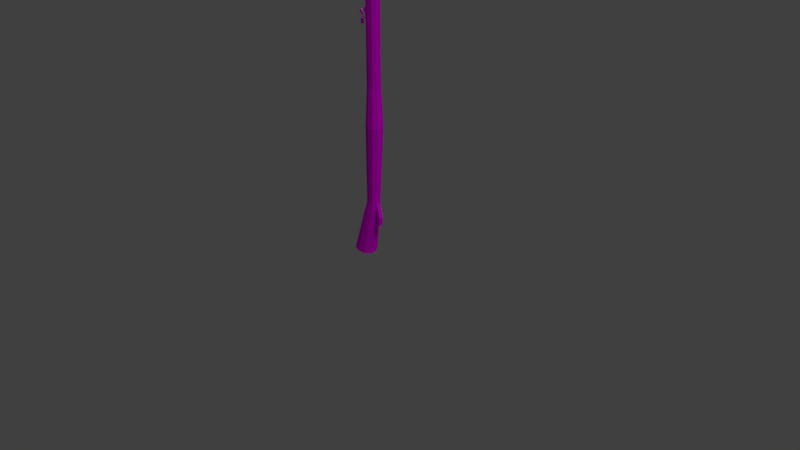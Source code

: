 # Source: LowPolyMop2aa.blend  (saved by Blender 2.78.0; exported with 4.5.12 LTS)
import bpy
from mathutils import Matrix  # noqa: F401  (used for matrix-valued properties, if any)

bpy.ops.wm.read_factory_settings(use_empty=True)
scene = bpy.context.scene
scene.name = 'Scene'

# ---- collections
col_collection_1 = bpy.data.collections.new('Collection 1'); scene.collection.children.link(col_collection_1)

# ---- images (referenced by path relative to the original .blend; pixels are not part of the script)
import os
ASSET_DIR = os.environ.get("B2B_ASSET_DIR", "")  # directory of the original .blend (textures are referenced by path, not embedded)
HERE = os.path.dirname(os.path.abspath(__file__))  # packed textures are extracted next to this script under _unpacked/

def load_image(name, relpath, width, height, colorspace="sRGB"):
    """Load a texture the original file referenced (path relative to the .blend, or extracted next to this script)."""
    p = next((c for c in (os.path.join(HERE, relpath), os.path.join(ASSET_DIR, relpath)) if relpath and os.path.exists(c)), "")
    if p:
        img = bpy.data.images.load(p, check_existing=True)
        img.name = name
    else:  # same state as the original file: an image datablock whose file is absent (Cycles renders it pink)
        img = bpy.data.images.new(name, width, height)
        img.source = "FILE"
        img.filepath = "//" + (relpath or name)
    img.colorspace_settings.name = colorspace
    return img
img_mopa = load_image('MopA', 'MopA.png', 1024, 1024, 'sRGB')

# ---- materials (node trees are filled in below, after node groups)
mat_mopa = bpy.data.materials.new('MopA')
mat_mopa.alpha_threshold = 0.0
mat_mopa.roughness = 0.5

# ---- material node trees
mat_mopa.use_nodes = True; mat_mopa.node_tree.nodes.clear()
_N = mat_mopa.node_tree.nodes; _L = mat_mopa.node_tree.links
n0 = _N.new('ShaderNodeOutputMaterial'); n0.name = 'Material Output'; n0.location = (471, 148)
n1 = _N.new('ShaderNodeTexCoord'); n1.name = 'Texture Coordinate'; n1.location = (-172, 172)
n2 = _N.new('ShaderNodeBsdfDiffuse'); n2.name = 'Diffuse BSDF'; n2.location = (265, 178)
n3 = _N.new('ShaderNodeTexImage'); n3.name = 'Image Texture'; n3.location = (58, 189)
n3.width = 140
n3.image = img_mopa
_L.new(n3.outputs[0], n2.inputs[0])
_L.new(n2.outputs[0], n0.inputs[0])
_L.new(n1.outputs[2], n3.inputs[0])
n0.is_active_output = True

# ---- world
world_world = bpy.data.worlds.new('World'); scene.world = world_world
world_world.color = (0.05088, 0.05088, 0.05088)
world_world.use_sun_shadow = False
world_world.sun_shadow_jitter_overblur = 0.0
world_world.cycles.sampling_method = 'MANUAL'

# ---- cameras
cam_camera = bpy.data.cameras.new('Camera')
cam_camera.clip_end = 100.0
cam_camera.lens = 35.0
cam_camera.sensor_width = 32.0
cam_camera.sensor_height = 18.0
cam_camera.ortho_scale = 7.314
cam_camera.dof.focus_distance = 0.0

# ---- lights
light_hemi = bpy.data.lights.new('Hemi', 'SUN')
light_hemi.transmission_factor = 0.0
light_hemi.angle = 0.1993
light_hemi.energy = 1.0
light_hemi.shadow_buffer_clip_start = 0.5
light_hemi.shadow_soft_size = 0.1
light_hemi.shadow_cascade_max_distance = 1000.0
light_lamp = bpy.data.lights.new('Lamp', 'POINT')
light_lamp.transmission_factor = 0.0
light_lamp.cutoff_distance = 30.0
light_lamp.energy = 100.0
light_lamp.shadow_buffer_clip_start = 1.001
light_lamp.shadow_soft_size = 0.1
light_lamp.shadow_maximum_resolution = 0.006
light_lamp.use_absolute_resolution = True

# ---- meshes
me_cylinder_001 = bpy.data.meshes.new('Cylinder.001')
me_cylinder_001.from_pydata([(0.03679, -0.08392, 1.167), (0.03679, -0.08392, -0.9225), (-0.01254, -0.06789, 1.167), (-0.01254, -0.06789, -0.9225), (-0.04302, -0.02593, 1.167), (-0.04302, -0.02593, -0.9225), (-0.04302, 0.02593, 1.167), (-0.04302, 0.02593, -0.9225), (-0.01254, 0.06789, 1.167), (-0.01254, 0.06789, -0.9225), (0.03679, 0.08392, 1.167), (0.03679, 0.08392, -0.9225), (0.08612, 0.06789, 1.167), (0.08612, 0.06789, -0.9225), (0.1166, 0.02593, 1.167), (0.1166, 0.02593, -0.9225), (0.1166, -0.02593, 1.167), (0.1166, -0.02593, -0.9225), (0.08612, -0.06789, 1.167), (0.08612, -0.06789, -0.9225), (-0.04088, -0.06789, -2.347), (0.00845, -0.08392, -2.347), (-0.07136, -0.02593, -2.347), (-0.07136, 0.02593, -2.347), (-0.04088, 0.06789, -2.347), (0.00845, 0.08392, -2.347), (0.05778, 0.06789, -2.347), (0.08826, 0.02593, -2.347), (0.08826, -0.02593, -2.347), (0.05778, -0.06789, -2.347), (-0.02613, 0.0866, -1.427), (0.03679, 0.107, -1.427), (-0.06502, 0.03308, -1.427), (0.03679, -0.107, -1.427), (-0.02613, -0.0866, -1.427), (-0.06502, -0.03308, -1.427), (0.09971, -0.0866, -1.427), (0.1386, -0.03308, -1.427), (0.1386, 0.03308, -1.427), (0.09971, 0.0866, -1.427), (-0.04088, -0.06789, -2.416), (0.00845, -0.08392, -2.416), (-0.07136, -0.02593, -2.416), (-0.07136, 0.02593, -2.416), (-0.04088, 0.06789, -2.416), (0.00845, 0.08392, -2.416), (0.05778, 0.06789, -2.416), (0.08826, 0.02593, -2.416), (0.08826, -0.02593, -2.416), (0.05778, -0.06789, -2.416), (-0.07274, -0.07924, -2.52), (-0.01517, -0.09795, -2.52), (-0.1083, -0.03027, -2.52), (-0.1083, 0.03027, -2.52), (-0.07274, 0.07924, -2.52), (-0.01517, 0.09795, -2.52), (0.04241, 0.07924, -2.52), (0.07799, 0.03027, -2.52), (0.07799, -0.03027, -2.52), (0.04241, -0.07924, -2.52), (-0.2279, -0.1141, -3.094), (-0.1467, -0.141, -3.111), (-0.278, -0.04357, -3.083), (-0.278, 0.04357, -3.083), (-0.2279, 0.1141, -3.094), (-0.1467, 0.141, -3.111), (-0.06563, 0.1141, -3.128), (-0.01549, 0.04357, -3.138), (-0.01549, -0.04357, -3.138), (-0.06563, -0.1141, -3.128), (0.1422, -0.02593, -2.6), (0.1422, 0.02593, -2.6), (0.1319, -0.03027, -2.705), (0.1319, 0.03027, -2.705), (0.03679, -0.08392, 0.9085), (-0.01254, -0.06789, 0.9085), (-0.04302, -0.02593, 0.9085), (-0.04302, 0.02593, 0.9085), (-0.01254, 0.06789, 0.9085), (0.08612, 0.06789, 0.9085), (0.1166, 0.02593, 0.9085), (0.1166, -0.02593, 0.9085), (0.08612, -0.06789, 0.9085), (0.03679, -0.08392, 0.3339), (-0.01254, -0.06789, 0.3339), (-0.04302, -0.02593, 0.3339), (-0.04302, 0.02593, 0.3339), (-0.01254, 0.06789, 0.3339), (0.08612, 0.06789, 0.3339), (0.1166, 0.02593, 0.3339), (0.1166, -0.02593, 0.3339), (0.08612, -0.06789, 0.3339), (-0.01254, -0.06789, 0.7551), (-0.04302, -0.02593, 0.7551), (-0.04302, 0.02593, 0.7551), (-0.01254, 0.06789, 0.7551), (0.08612, 0.06789, 0.7551), (0.1166, 0.02593, 0.7551), (0.1166, -0.02593, 0.7551), (0.08612, -0.06789, 0.7551), (0.03679, -0.08392, 0.7551), (-0.01254, -0.06789, 0.4715), (-0.04302, -0.02593, 0.4715), (-0.04302, 0.02593, 0.4715), (-0.01254, 0.06789, 0.4715), (0.08612, 0.06789, 0.4715), (0.1166, 0.02593, 0.4715), (0.1166, -0.02593, 0.4715), (0.08612, -0.06789, 0.4715), (-0.01254, -0.06789, 0.5688), (-0.04302, -0.02593, 0.5688), (-0.04302, 0.02593, 0.5688), (-0.01254, 0.06789, 0.5688), (0.08612, 0.06789, 0.5688), (0.1166, 0.02593, 0.5688), (0.1166, -0.02593, 0.5688), (0.08612, -0.06789, 0.5688), (-0.01906, -0.06789, 0.7551), (-0.01906, -0.06789, 0.9085), (-0.05358, -0.02593, 0.7551), (-0.05358, -0.02593, 0.9085), (-0.05358, 0.02593, 0.7551), (-0.05358, 0.02593, 0.9085), (-0.01906, 0.06789, 0.7551), (-0.01906, 0.06789, 0.9085), (0.03679, 0.08392, 0.9085), (0.09265, 0.06789, 0.7551), (0.09265, 0.06789, 0.9085), (0.1272, 0.02593, 0.7551), (0.1272, 0.02593, 0.9085), (0.1272, -0.02593, 0.7551), (0.1272, -0.02593, 0.9085), (0.09265, -0.06789, 0.7551), (0.09265, -0.06789, 0.9085), (-0.02227, -0.06789, 0.5688), (-0.02227, -0.06789, 0.7551), (-0.05877, -0.02593, 0.5688), (-0.05877, -0.02593, 0.7551), (-0.05877, 0.02593, 0.5688), (-0.05877, 0.02593, 0.7551), (-0.02227, 0.06789, 0.5688), (-0.02227, 0.06789, 0.7551), (0.03679, 0.08392, 0.7551), (0.09585, 0.06789, 0.5688), (0.09585, 0.06789, 0.7551), (0.1324, 0.02593, 0.5688), (0.1324, 0.02593, 0.7551), (0.1324, -0.02593, 0.5688), (0.1324, -0.02593, 0.7551), (0.09585, -0.06789, 0.5688), (0.09585, -0.06789, 0.7551), (0.03679, -0.08392, 0.5688), (-0.02366, -0.06789, 0.4715), (-0.06102, -0.02593, 0.4715), (-0.06102, 0.02593, 0.4715), (-0.02366, 0.06789, 0.4715), (0.03679, 0.08392, 0.4715), (0.09724, 0.06789, 0.4715), (0.1346, 0.02593, 0.4715), (0.1346, -0.02593, 0.4715), (0.09724, -0.06789, 0.4715), (-0.02366, -0.06789, 0.5688), (-0.06102, -0.02593, 0.5688), (-0.06102, 0.02593, 0.5688), (-0.02366, 0.06789, 0.5688), (0.03679, 0.08392, 0.5688), (0.09724, 0.06789, 0.5688), (0.1346, 0.02593, 0.5688), (0.1346, -0.02593, 0.5688), (0.09724, -0.06789, 0.5688), (0.03679, -0.08392, 0.4715), (0.09312, -0.06789, 0.3339), (0.1279, -0.02593, 0.3339), (0.1279, 0.02593, 0.3339), (0.09312, 0.06789, 0.3339), (0.03679, 0.08392, 0.3339), (-0.01954, 0.06789, 0.3339), (-0.05435, 0.02593, 0.3339), (-0.05435, -0.02593, 0.3339), (-0.01954, -0.06789, 0.3339), (-0.01954, -0.06789, 0.4715), (-0.05435, -0.02593, 0.4715), (-0.05435, 0.02593, 0.4715), (-0.01954, 0.06789, 0.4715), (0.09312, 0.06789, 0.4715), (0.1279, 0.02593, 0.4715), (0.1279, -0.02593, 0.4715), (0.09312, -0.06789, 0.4715), (0.03679, -0.08392, -0.1649), (-0.01254, -0.06789, -0.1649), (-0.04302, -0.02593, -0.1649), (-0.04302, 0.02593, -0.1649), (-0.01254, 0.06789, -0.1649), (0.03679, 0.08392, -0.1649), (0.08612, 0.06789, -0.1649), (0.1166, 0.02593, -0.1649), (0.1166, -0.02593, -0.1649), (0.08612, -0.06789, -0.1649), (0.03679, -0.08392, -0.1777), (-0.01254, -0.06789, -0.1777), (-0.04302, -0.02593, -0.1777), (-0.04302, 0.02593, -0.1777), (-0.01254, 0.06789, -0.1777), (0.03679, 0.08392, -0.1777), (0.08612, 0.06789, -0.1777), (0.1166, 0.02593, -0.1777), (0.1166, -0.02593, -0.1777), (0.08612, -0.06789, -0.1777), (-0.042, -0.004661, -0.1777), (-0.042, -0.004661, -0.1649), (-0.042, 0.004661, -0.1777), (-0.042, 0.004661, -0.1649), (-0.05114, -0.004661, -0.1777), (-0.05114, -0.004661, -0.1649), (-0.05114, 0.004661, -0.1777), (-0.05114, 0.004661, -0.1649), (-0.07701, -0.004661, -0.1635), (-0.07701, -0.004661, -0.1507), (-0.07701, 0.004661, -0.1635), (-0.07701, 0.004661, -0.1507), (-0.0865, -0.004661, -0.1635), (-0.0865, -0.004661, -0.1507), (-0.0865, 0.004661, -0.1635), (-0.0865, 0.004661, -0.1507), (-0.1352, -0.003031, -0.1557), (-0.1352, -0.003031, -0.1473), (-0.1352, 0.003032, -0.1557), (-0.1352, 0.003032, -0.1473), (-0.08564, -0.004661, -0.09935), (-0.08564, 0.004661, -0.09935), (-0.09513, -0.004661, -0.09935), (-0.09513, 0.004661, -0.09935), (-0.143, -0.003031, -0.1557), (-0.143, -0.003031, -0.1473), (-0.143, 0.003032, -0.1557), (-0.143, 0.003032, -0.1473), (-0.1509, -0.003031, -0.1137), (-0.1509, 0.003032, -0.1137), (-0.1579, -0.003031, -0.1172), (-0.1579, 0.003032, -0.1172), (-0.1426, -0.003031, -0.1647), (-0.1426, 0.003032, -0.1647), (-0.1503, -0.003031, -0.1647), (-0.1503, 0.003032, -0.1647), (-0.09071, 0.002413, -0.05964), (-0.09071, 0.004202, -0.06398), (-0.09071, 0.005397, -0.07047), (-0.09071, 0.005817, -0.07812), (-0.09071, 0.005397, -0.08577), (-0.09071, 0.004202, -0.09226), (-0.09071, 0.002413, -0.0966), (-0.09071, 0.0003022, -0.05812), (-0.08739, 0.002204, -0.05964), (-0.08457, 0.003816, -0.06398), (-0.08269, 0.004893, -0.07047), (-0.08203, 0.005271, -0.07812), (-0.08269, 0.004893, -0.08577), (-0.08457, 0.003816, -0.09226), (-0.08739, 0.002204, -0.0966), (-0.08472, 0.001618, -0.05964), (-0.07965, 0.002734, -0.06398), (-0.07626, 0.003479, -0.07047), (-0.07507, 0.003741, -0.07812), (-0.07626, 0.003479, -0.08577), (-0.07965, 0.002734, -0.09226), (-0.08472, 0.001618, -0.0966), (-0.08325, 0.0007718, -0.05964), (-0.07692, 0.00117, -0.06398), (-0.07269, 0.001436, -0.07047), (-0.07121, 0.001529, -0.07812), (-0.07269, 0.001436, -0.08577), (-0.07692, 0.00117, -0.09226), (-0.08325, 0.0007718, -0.0966), (-0.08325, -0.0001674, -0.05964), (-0.07692, -0.0005656, -0.06398), (-0.07269, -0.0008316, -0.07047), (-0.07121, -0.000925, -0.07812), (-0.07269, -0.0008316, -0.08577), (-0.07692, -0.0005656, -0.09226), (-0.08325, -0.0001674, -0.0966), (-0.08472, -0.001014, -0.05964), (-0.07965, -0.002129, -0.06398), (-0.07626, -0.002875, -0.07047), (-0.07507, -0.003136, -0.07812), (-0.07626, -0.002875, -0.08577), (-0.07965, -0.002129, -0.09226), (-0.08472, -0.001014, -0.0966), (-0.08739, -0.001599, -0.05964), (-0.08457, -0.003211, -0.06398), (-0.08269, -0.004288, -0.07047), (-0.08203, -0.004667, -0.07812), (-0.08269, -0.004288, -0.08577), (-0.08457, -0.003211, -0.09226), (-0.08739, -0.001599, -0.0966), (-0.09071, -0.001808, -0.05964), (-0.09071, -0.003597, -0.06398), (-0.09071, -0.004793, -0.07047), (-0.09071, -0.005213, -0.07812), (-0.09071, -0.004793, -0.08577), (-0.09071, -0.003597, -0.09226), (-0.09071, -0.001808, -0.0966), (-0.09403, -0.001599, -0.05964), (-0.09684, -0.003211, -0.06398), (-0.09873, -0.004288, -0.07047), (-0.09939, -0.004667, -0.07812), (-0.09873, -0.004288, -0.08577), (-0.09684, -0.003211, -0.09226), (-0.09403, -0.001599, -0.0966), (-0.09071, 0.0003022, -0.09812), (-0.09669, -0.001014, -0.05964), (-0.1018, -0.002129, -0.06398), (-0.1052, -0.002875, -0.07047), (-0.1063, -0.003136, -0.07812), (-0.1052, -0.002875, -0.08577), (-0.1018, -0.002129, -0.09226), (-0.09669, -0.001014, -0.0966), (-0.09817, -0.0001674, -0.05964), (-0.1045, -0.0005656, -0.06398), (-0.1087, -0.0008316, -0.07047), (-0.1102, -0.000925, -0.07812), (-0.1087, -0.0008316, -0.08577), (-0.1045, -0.0005656, -0.09226), (-0.09817, -0.0001674, -0.0966), (-0.09817, 0.0007718, -0.05964), (-0.1045, 0.00117, -0.06398), (-0.1087, 0.001436, -0.07047), (-0.1102, 0.001529, -0.07812), (-0.1087, 0.001436, -0.08577), (-0.1045, 0.00117, -0.09226), (-0.09817, 0.0007718, -0.0966), (-0.09669, 0.001618, -0.05964), (-0.1018, 0.002734, -0.06398), (-0.1052, 0.003479, -0.07047), (-0.1063, 0.003741, -0.07812), (-0.1052, 0.003479, -0.08577), (-0.1018, 0.002734, -0.09226), (-0.09669, 0.001618, -0.0966), (-0.09403, 0.002204, -0.05964), (-0.09684, 0.003816, -0.06398), (-0.09873, 0.004893, -0.07047), (-0.09939, 0.005271, -0.07812), (-0.09873, 0.004893, -0.08577), (-0.09684, 0.003816, -0.09226), (-0.09403, 0.002204, -0.0966), (-0.121, -0.003031, -0.1882), (-0.121, 0.003032, -0.1882), (-0.1719, -0.003031, -0.1882), (-0.1719, 0.003032, -0.1882), (-0.121, -0.003031, -0.2245), (-0.1719, -0.003031, -0.2245), (-0.1719, 0.003032, -0.2245), (-0.121, 0.003032, -0.2245), (-0.1274, -0.003031, -0.232), (-0.1274, 0.003032, -0.232), (-0.1655, -0.003031, -0.232), (-0.1655, 0.003032, -0.232), (-0.1377, -0.003031, -0.2357), (-0.1552, -0.003031, -0.2357), (-0.1552, 0.003032, -0.2357), (-0.1377, 0.003032, -0.2357), (-0.06799, -0.004661, -0.08385), (-0.06799, 0.004661, -0.08385), (-0.1128, -0.004661, -0.08385), (-0.1128, 0.004661, -0.08385), (-0.06799, -0.004661, -0.04998), (-0.06799, 0.004661, -0.04998), (-0.1128, -0.004661, -0.04998), (-0.1128, 0.004661, -0.04998), (-0.07485, -0.004661, -0.04079), (-0.07485, 0.004661, -0.04079), (-0.1059, -0.004661, -0.04079), (-0.1059, 0.004661, -0.04079), (-0.08514, -0.004661, -0.03792), (-0.08514, 0.004661, -0.03792), (-0.09562, -0.004661, -0.03792), (-0.09562, 0.004661, -0.03792), (-0.1451, -0.003031, -0.09522), (-0.1451, 0.003032, -0.09522), (-0.1762, -0.003031, -0.1112), (-0.1762, 0.003032, -0.1112), (-0.1546, -0.003031, -0.07682), (-0.1546, 0.003032, -0.07682), (-0.1857, -0.003031, -0.09276), (-0.1857, 0.003032, -0.09276), (-0.1613, -0.003031, -0.0719), (-0.1613, 0.003032, -0.0719), (-0.1857, -0.003031, -0.0844), (-0.1857, 0.003032, -0.0844), (-0.1699, -0.003031, -0.07305), (-0.1699, 0.003032, -0.07305), (-0.1798, -0.003031, -0.07814), (-0.1798, 0.003032, -0.07814), (-0.1473, -0.003031, -0.1214), (-0.1473, 0.003032, -0.1214), (-0.1544, -0.003031, -0.1241), (-0.1544, 0.003032, -0.1241), (-0.1446, 0.003032, -0.1272), (-0.1519, 0.003032, -0.1293), (-0.1446, -0.003031, -0.1272), (-0.1519, -0.003031, -0.1293), (-0.1399, -0.003031, -0.1249), (-0.1426, -0.003031, -0.1192), (-0.1426, 0.003032, -0.1192), (-0.1399, 0.003032, -0.1249), (-0.1286, -0.003031, -0.1285), (-0.141, -0.003031, -0.1096), (-0.141, 0.003032, -0.1096), (-0.1286, 0.003032, -0.1285), (-0.1172, -0.003031, -0.1211), (-0.1296, -0.003031, -0.1021), (-0.1296, 0.003032, -0.1021), (-0.1172, 0.003032, -0.1211), (-0.1168, -0.002595, -0.1146), (-0.1235, -0.002595, -0.1044), (-0.1235, 0.002596, -0.1044), (-0.1168, 0.002596, -0.1146), (-2.112, -0.08392, 1.263), (-2.112, -0.08392, -0.8261), (-2.162, -0.06789, 1.263), (-2.162, -0.06789, -0.8261), (-2.192, -0.02593, 1.263), (-2.192, -0.02593, -0.8261), (-2.192, 0.02593, 1.263), (-2.192, 0.02593, -0.8261), (-2.162, 0.06789, 1.263), (-2.162, 0.06789, -0.8261), (-2.112, 0.08392, 1.263), (-2.112, 0.08392, -0.8261), (-2.063, 0.06789, 1.263), (-2.063, 0.06789, -0.8261), (-2.033, 0.02593, 1.263), (-2.033, 0.02593, -0.8261), (-2.033, -0.02593, 1.263), (-2.033, -0.02593, -0.8261), (-2.063, -0.06789, 1.263), (-2.063, -0.06789, -0.8261), (-2.19, -0.06789, -2.25), (-2.141, -0.08392, -2.25), (-2.221, -0.02593, -2.25), (-2.221, 0.02593, -2.25), (-2.19, 0.06789, -2.25), (-2.141, 0.08392, -2.25), (-2.091, 0.06789, -2.25), (-2.061, 0.02593, -2.25), (-2.061, -0.02593, -2.25), (-2.091, -0.06789, -2.25), (-2.175, 0.0866, -1.33), (-2.112, 0.107, -1.33), (-2.214, 0.03308, -1.33), (-2.112, -0.107, -1.33), (-2.175, -0.0866, -1.33), (-2.214, -0.03308, -1.33), (-2.049, -0.0866, -1.33), (-2.011, -0.03308, -1.33), (-2.011, 0.03308, -1.33), (-2.049, 0.0866, -1.33), (-2.19, -0.06789, -2.319), (-2.141, -0.08392, -2.319), (-2.221, -0.02593, -2.319), (-2.221, 0.02593, -2.319), (-2.19, 0.06789, -2.319), (-2.141, 0.08392, -2.319), (-2.091, 0.06789, -2.319), (-2.061, 0.02593, -2.319), (-2.061, -0.02593, -2.319), (-2.091, -0.06789, -2.319), (-2.222, -0.07924, -2.424), (-2.164, -0.09795, -2.424), (-2.258, -0.03027, -2.424), (-2.258, 0.03027, -2.424), (-2.222, 0.07924, -2.424), (-2.164, 0.09795, -2.424), (-2.107, 0.07924, -2.424), (-2.071, 0.03027, -2.424), (-2.071, -0.03027, -2.424), (-2.107, -0.07924, -2.424), (-2.377, -0.1141, -2.997), (-2.296, -0.141, -3.014), (-2.427, -0.04357, -2.987), (-2.427, 0.04357, -2.987), (-2.377, 0.1141, -2.997), (-2.296, 0.141, -3.014), (-2.215, 0.1141, -3.031), (-2.165, 0.04357, -3.042), (-2.165, -0.04357, -3.042), (-2.215, -0.1141, -3.031), (-2.007, -0.02593, -2.504), (-2.007, 0.02593, -2.504), (-2.017, -0.03027, -2.609), (-2.017, 0.03027, -2.609), (-2.162, -0.06789, 1.005), (-2.192, -0.02593, 1.005), (-2.192, 0.02593, 1.005), (-2.162, 0.06789, 1.005), (-2.112, 0.08392, 1.005), (-2.063, 0.06789, 1.005), (-2.033, 0.02593, 1.005), (-2.033, -0.02593, 1.005), (-2.063, -0.06789, 1.005), (-2.112, -0.08392, 0.4303), (-2.162, -0.06789, 0.4303), (-2.192, -0.02593, 0.4303), (-2.192, 0.02593, 0.4303), (-2.162, 0.06789, 0.4303), (-2.063, 0.06789, 0.4303), (-2.033, 0.02593, 0.4303), (-2.033, -0.02593, 0.4303), (-2.063, -0.06789, 0.4303), (-2.162, -0.06789, 0.8515), (-2.192, -0.02593, 0.8515), (-2.192, 0.02593, 0.8515), (-2.162, 0.06789, 0.8515), (-2.112, 0.08392, 0.8515), (-2.063, 0.06789, 0.8515), (-2.033, 0.02593, 0.8515), (-2.033, -0.02593, 0.8515), (-2.063, -0.06789, 0.8515), (-2.162, -0.06789, 0.5679), (-2.192, -0.02593, 0.5679), (-2.192, 0.02593, 0.5679), (-2.162, 0.06789, 0.5679), (-2.063, 0.06789, 0.5679), (-2.033, 0.02593, 0.5679), (-2.033, -0.02593, 0.5679), (-2.063, -0.06789, 0.5679), (-2.162, -0.06789, 0.6652), (-2.192, -0.02593, 0.6652), (-2.192, 0.02593, 0.6652), (-2.162, 0.06789, 0.6652), (-2.063, 0.06789, 0.6652), (-2.033, 0.02593, 0.6652), (-2.033, -0.02593, 0.6652), (-2.063, -0.06789, 0.6652), (-2.112, -0.08392, 0.6652), (-2.168, -0.06789, 0.8515), (-2.168, -0.06789, 1.005), (-2.203, -0.02593, 0.8515), (-2.203, -0.02593, 1.005), (-2.203, 0.02593, 0.8515), (-2.203, 0.02593, 1.005), (-2.168, 0.06789, 0.8515), (-2.168, 0.06789, 1.005), (-2.057, 0.06789, 0.8515), (-2.057, 0.06789, 1.005), (-2.022, 0.02593, 0.8515), (-2.022, 0.02593, 1.005), (-2.022, -0.02593, 0.8515), (-2.022, -0.02593, 1.005), (-2.057, -0.06789, 0.8515), (-2.057, -0.06789, 1.005), (-2.112, -0.08392, 1.005), (-2.171, -0.06789, 0.6652), (-2.171, -0.06789, 0.8515), (-2.208, -0.02593, 0.6652), (-2.208, -0.02593, 0.8515), (-2.208, 0.02593, 0.6652), (-2.208, 0.02593, 0.8515), (-2.171, 0.06789, 0.6652), (-2.171, 0.06789, 0.8515), (-2.053, 0.06789, 0.6652), (-2.053, 0.06789, 0.8515), (-2.017, 0.02593, 0.6652), (-2.017, 0.02593, 0.8515), (-2.017, -0.02593, 0.6652), (-2.017, -0.02593, 0.8515), (-2.053, -0.06789, 0.6652), (-2.053, -0.06789, 0.8515), (-2.112, -0.08392, 0.8515), (-2.112, -0.08392, 0.5679), (-2.173, -0.06789, 0.5679), (-2.21, -0.02593, 0.5679), (-2.21, 0.02593, 0.5679), (-2.173, 0.06789, 0.5679), (-2.052, 0.06789, 0.5679), (-2.015, 0.02593, 0.5679), (-2.015, -0.02593, 0.5679), (-2.052, -0.06789, 0.5679), (-2.173, -0.06789, 0.6652), (-2.21, -0.02593, 0.6652), (-2.21, 0.02593, 0.6652), (-2.173, 0.06789, 0.6652), (-2.112, 0.08392, 0.6652), (-2.052, 0.06789, 0.6652), (-2.015, 0.02593, 0.6652), (-2.015, -0.02593, 0.6652), (-2.052, -0.06789, 0.6652), (-2.056, -0.06789, 0.4303), (-2.021, -0.02593, 0.4303), (-2.021, 0.02593, 0.4303), (-2.056, 0.06789, 0.4303), (-2.112, 0.08392, 0.4303), (-2.169, 0.06789, 0.4303), (-2.204, 0.02593, 0.4303), (-2.204, -0.02593, 0.4303), (-2.169, -0.06789, 0.4303), (-2.169, -0.06789, 0.5679), (-2.204, -0.02593, 0.5679), (-2.204, 0.02593, 0.5679), (-2.169, 0.06789, 0.5679), (-2.112, 0.08392, 0.5679), (-2.056, 0.06789, 0.5679), (-2.021, 0.02593, 0.5679), (-2.021, -0.02593, 0.5679), (-2.056, -0.06789, 0.5679), (-2.112, -0.08392, -0.06846), (-2.162, -0.06789, -0.06846), (-2.192, -0.02593, -0.06846), (-2.192, 0.02593, -0.06846), (-2.162, 0.06789, -0.06846), (-2.112, 0.08392, -0.06846), (-2.063, 0.06789, -0.06846), (-2.033, 0.02593, -0.06846), (-2.033, -0.02593, -0.06846), (-2.063, -0.06789, -0.06846), (-2.112, -0.08392, -0.08131), (-2.162, -0.06789, -0.08131), (-2.192, -0.02593, -0.08131), (-2.192, 0.02593, -0.08131), (-2.162, 0.06789, -0.08131), (-2.112, 0.08392, -0.08131), (-2.063, 0.06789, -0.08131), (-2.033, 0.02593, -0.08131), (-2.033, -0.02593, -0.08131), (-2.063, -0.06789, -0.08131), (-2.191, -0.004661, -0.08131), (-2.191, -0.004661, -0.06846), (-2.191, 0.004661, -0.08131), (-2.191, 0.004661, -0.06846), (-2.2, -0.004661, -0.08131), (-2.2, -0.004661, -0.06846), (-2.2, 0.004661, -0.08131), (-2.2, 0.004661, -0.06846), (-2.226, -0.004661, -0.06708), (-2.226, -0.004661, -0.05423), (-2.226, 0.004661, -0.06708), (-2.226, 0.004661, -0.05423), (-2.236, -0.004661, -0.06708), (-2.236, -0.004661, -0.05423), (-2.236, 0.004661, -0.06708), (-2.236, 0.004661, -0.05423), (-2.284, -0.003031, -0.05923), (-2.284, -0.003031, -0.05087), (-2.284, 0.003031, -0.05923), (-2.284, 0.003031, -0.05087), (-2.235, -0.004661, -0.002917), (-2.235, 0.004661, -0.002917), (-2.244, -0.004661, -0.002917), (-2.244, 0.004661, -0.002917), (-2.292, -0.003031, -0.05923), (-2.292, -0.003031, -0.05087), (-2.292, 0.003031, -0.05923), (-2.292, 0.003031, -0.05087), (-2.3, -0.003031, -0.01724), (-2.3, 0.003031, -0.01724), (-2.307, -0.003031, -0.02078), (-2.307, 0.003031, -0.02078), (-2.292, -0.003031, -0.06828), (-2.292, 0.003031, -0.06828), (-2.3, -0.003031, -0.06828), (-2.3, 0.003031, -0.06828), (-2.24, 0.002413, 0.0368), (-2.24, 0.004202, 0.03246), (-2.24, 0.005397, 0.02597), (-2.24, 0.005817, 0.01832), (-2.24, 0.005397, 0.01066), (-2.24, 0.004202, 0.004176), (-2.24, 0.002413, -0.0001591), (-2.24, 0.0003022, 0.03832), (-2.237, 0.002204, 0.0368), (-2.234, 0.003816, 0.03246), (-2.232, 0.004893, 0.02597), (-2.231, 0.005271, 0.01832), (-2.232, 0.004893, 0.01066), (-2.234, 0.003816, 0.004176), (-2.237, 0.002204, -0.0001591), (-2.234, 0.001618, 0.0368), (-2.229, 0.002734, 0.03246), (-2.225, 0.003479, 0.02597), (-2.224, 0.003741, 0.01832), (-2.225, 0.003479, 0.01066), (-2.229, 0.002734, 0.004176), (-2.234, 0.001618, -0.0001591), (-2.232, 0.0007718, 0.0368), (-2.226, 0.00117, 0.03246), (-2.222, 0.001436, 0.02597), (-2.22, 0.001529, 0.01832), (-2.222, 0.001436, 0.01066), (-2.226, 0.00117, 0.004176), (-2.232, 0.0007718, -0.0001591), (-2.232, -0.0001675, 0.0368), (-2.226, -0.0005656, 0.03246), (-2.222, -0.0008316, 0.02597), (-2.22, -0.000925, 0.01832), (-2.222, -0.0008316, 0.01066), (-2.226, -0.0005656, 0.004176), (-2.232, -0.0001675, -0.0001591), (-2.234, -0.001014, 0.0368), (-2.229, -0.002129, 0.03246), (-2.225, -0.002875, 0.02597), (-2.224, -0.003136, 0.01832), (-2.225, -0.002875, 0.01066), (-2.229, -0.002129, 0.004176), (-2.234, -0.001014, -0.0001591), (-2.237, -0.001599, 0.0368), (-2.234, -0.003211, 0.03246), (-2.232, -0.004288, 0.02597), (-2.231, -0.004667, 0.01832), (-2.232, -0.004288, 0.01066), (-2.234, -0.003211, 0.004176), (-2.237, -0.001599, -0.0001591), (-2.24, -0.001808, 0.0368), (-2.24, -0.003597, 0.03246), (-2.24, -0.004793, 0.02597), (-2.24, -0.005213, 0.01832), (-2.24, -0.004793, 0.01066), (-2.24, -0.003597, 0.004176), (-2.24, -0.001808, -0.0001591), (-2.243, -0.001599, 0.0368), (-2.246, -0.003211, 0.03246), (-2.248, -0.004288, 0.02597), (-2.249, -0.004667, 0.01832), (-2.248, -0.004288, 0.01066), (-2.246, -0.003211, 0.004176), (-2.243, -0.001599, -0.0001591), (-2.24, 0.0003022, -0.001682), (-2.246, -0.001014, 0.0368), (-2.251, -0.002129, 0.03246), (-2.254, -0.002875, 0.02597), (-2.256, -0.003136, 0.01832), (-2.254, -0.002875, 0.01066), (-2.251, -0.002129, 0.004176), (-2.246, -0.001014, -0.0001591), (-2.247, -0.0001675, 0.0368), (-2.254, -0.0005656, 0.03246), (-2.258, -0.0008316, 0.02597), (-2.259, -0.000925, 0.01832), (-2.258, -0.0008316, 0.01066), (-2.254, -0.0005656, 0.004176), (-2.247, -0.0001675, -0.0001591), (-2.247, 0.0007718, 0.0368), (-2.254, 0.00117, 0.03246), (-2.258, 0.001436, 0.02597), (-2.259, 0.001529, 0.01832), (-2.258, 0.001436, 0.01066), (-2.254, 0.00117, 0.004176), (-2.247, 0.0007718, -0.0001591), (-2.246, 0.001618, 0.0368), (-2.251, 0.002734, 0.03246), (-2.254, 0.003479, 0.02597), (-2.256, 0.003741, 0.01832), (-2.254, 0.003479, 0.01066), (-2.251, 0.002734, 0.004176), (-2.246, 0.001618, -0.0001591), (-2.243, 0.002204, 0.0368), (-2.246, 0.003816, 0.03246), (-2.248, 0.004893, 0.02597), (-2.249, 0.005271, 0.01832), (-2.248, 0.004893, 0.01066), (-2.246, 0.003816, 0.004176), (-2.243, 0.002204, -0.0001591), (-2.27, -0.003031, -0.09181), (-2.27, 0.003031, -0.09181), (-2.321, -0.003031, -0.09181), (-2.321, 0.003031, -0.09181), (-2.27, -0.003031, -0.128), (-2.321, -0.003031, -0.128), (-2.321, 0.003031, -0.128), (-2.27, 0.003031, -0.128), (-2.277, -0.003031, -0.1355), (-2.277, 0.003031, -0.1355), (-2.315, -0.003031, -0.1355), (-2.315, 0.003031, -0.1355), (-2.287, -0.003031, -0.1393), (-2.304, -0.003031, -0.1393), (-2.304, 0.003031, -0.1393), (-2.287, 0.003031, -0.1393), (-2.217, -0.004661, 0.01259), (-2.217, 0.004661, 0.01259), (-2.262, -0.004661, 0.01259), (-2.262, 0.004661, 0.01259), (-2.217, -0.004661, 0.04646), (-2.217, 0.004661, 0.04646), (-2.262, -0.004661, 0.04646), (-2.262, 0.004661, 0.04646), (-2.224, -0.004661, 0.05564), (-2.224, 0.004661, 0.05564), (-2.255, -0.004661, 0.05564), (-2.255, 0.004661, 0.05564), (-2.234, -0.004661, 0.05852), (-2.234, 0.004661, 0.05852), (-2.245, -0.004661, 0.05852), (-2.245, 0.004661, 0.05852), (-2.294, -0.003031, 0.001222), (-2.294, 0.003031, 0.001222), (-2.325, -0.003031, -0.01472), (-2.325, 0.003031, -0.01472), (-2.304, -0.003031, 0.01962), (-2.304, 0.003031, 0.01962), (-2.335, -0.003031, 0.003677), (-2.335, 0.003031, 0.003677), (-2.311, -0.003031, 0.02454), (-2.311, 0.003031, 0.02454), (-2.335, -0.003031, 0.01204), (-2.335, 0.003031, 0.01204), (-2.319, -0.003031, 0.02339), (-2.319, 0.003031, 0.02339), (-2.329, -0.003031, 0.0183), (-2.329, 0.003031, 0.0183), (-2.297, -0.003031, -0.02495), (-2.297, 0.003031, -0.02495), (-2.304, -0.003031, -0.02768), (-2.304, 0.003031, -0.02768), (-2.294, 0.003031, -0.03072), (-2.301, 0.003031, -0.03284), (-2.294, -0.003031, -0.03072), (-2.301, -0.003031, -0.03284), (-2.289, -0.003031, -0.02848), (-2.292, -0.003031, -0.02272), (-2.292, 0.003031, -0.02272), (-2.289, 0.003031, -0.02848), (-2.278, -0.003031, -0.0321), (-2.29, -0.003031, -0.01313), (-2.29, 0.003031, -0.01313), (-2.278, 0.003031, -0.0321), (-2.266, -0.003031, -0.02462), (-2.279, -0.003031, -0.005652), (-2.279, 0.003031, -0.005652), (-2.266, 0.003031, -0.02462), (-2.266, -0.002595, -0.01819), (-2.273, -0.002595, -0.00794), (-2.273, 0.002595, -0.00794), (-2.266, 0.002595, -0.01819), (0.03679, -0.1146, 1.167), (-0.03056, -0.0927, 1.167), (-0.07219, -0.03541, 1.167), (-0.07219, 0.03541, 1.167), (-0.03056, 0.0927, 1.167), (0.03679, 0.1146, 1.167), (0.1041, 0.0927, 1.167), (0.1458, 0.03541, 1.167), (0.1458, -0.03541, 1.167), (0.1041, -0.0927, 1.167), (0.03679, -0.1146, 1.318), (-0.03056, -0.0927, 1.318), (-0.07219, -0.03541, 1.318), (-0.07219, 0.03541, 1.318), (-0.03056, 0.0927, 1.318), (0.03679, 0.1146, 1.318), (0.1041, 0.0927, 1.318), (0.1458, 0.03541, 1.318), (0.1458, -0.03541, 1.318), (0.1041, -0.0927, 1.318), (0.03841, -0.08392, 1.461), (0.004555, -0.06789, 1.461), (-0.003989, -0.03545, 1.461), (-0.003989, 0.0343, 1.461), (0.007824, 0.06789, 1.461), (0.03679, 0.08392, 1.461), (0.06633, 0.06789, 1.461), (0.07749, 0.0343, 1.461), (0.07749, -0.03545, 1.461), (0.06848, -0.06789, 1.461), (0.03679, 0.1146, 1.461), (-0.03056, 0.0927, 1.461), (-0.07219, 0.03541, 1.461), (0.03679, -0.1146, 1.461), (-0.03056, -0.0927, 1.461), (-0.07219, -0.03541, 1.461), (0.1041, 0.0927, 1.461), (0.1458, 0.03541, 1.461), (0.1458, -0.03541, 1.461), (0.1041, -0.0927, 1.461), (0.1041, -0.0927, 1.39), (-0.07219, -0.03541, 1.39), (0.03679, 0.1146, 1.39), (0.1458, -0.03541, 1.39), (0.03679, -0.1146, 1.39), (-0.03056, -0.0927, 1.39), (-0.07219, 0.03541, 1.39), (-0.03056, 0.0927, 1.39), (0.1041, 0.0927, 1.39), (0.1458, 0.03541, 1.39), (0.6691, -0.0927, 1.39), (0.6691, -0.0927, 1.461), (0.7107, -0.03541, 1.39), (0.7107, -0.03541, 1.461), (0.7107, 0.03541, 1.39), (0.7107, 0.03541, 1.461), (0.6691, 0.0927, 1.461), (0.6691, 0.0927, 1.39), (-0.6355, -0.03541, 1.39), (-0.6355, -0.03541, 1.461), (-0.5939, -0.0927, 1.39), (-0.5939, -0.0927, 1.461), (-0.5939, 0.0927, 1.39), (-0.5939, 0.0927, 1.461), (-0.6355, 0.03541, 1.461), (-0.6355, 0.03541, 1.39), (0.5724, 0.03541, 1.318), (0.5724, -0.03541, 1.318), (0.5724, -0.03541, 1.39), (0.5724, 0.03541, 1.39), (-0.4944, -0.03541, 1.318), (-0.4944, 0.03541, 1.318), (-0.4944, 0.03541, 1.39), (-0.4944, -0.03541, 1.39), (0.6166, -0.03541, 1.461), (0.5224, -0.03541, 1.461), (0.4282, -0.03541, 1.461), (0.3341, -0.03541, 1.461), (0.2399, -0.03541, 1.461), (0.2399, 0.03541, 1.461), (0.3341, 0.03541, 1.461), (0.4282, 0.03541, 1.461), (0.5224, 0.03541, 1.461), (0.6166, 0.03541, 1.461), (0.2399, 0.03541, 1.39), (0.3341, 0.03541, 1.39), (0.4282, 0.03541, 1.39), (0.5224, 0.03541, 1.39), (0.6166, 0.03541, 1.39), (0.5749, 0.0927, 1.39), (0.3866, 0.0927, 1.39), (0.2925, 0.0927, 1.39), (0.1983, 0.0927, 1.39), (0.5749, 0.0927, 1.461), (0.4808, 0.0927, 1.461), (0.3866, 0.0927, 1.461), (0.2925, 0.0927, 1.461), (0.1983, 0.0927, 1.461), (0.2399, -0.03541, 1.39), (0.3341, -0.03541, 1.39), (0.4282, -0.03541, 1.39), (0.5224, -0.03541, 1.39), (0.6166, -0.03541, 1.39), (0.1983, -0.0927, 1.461), (0.2925, -0.0927, 1.461), (0.3866, -0.0927, 1.461), (0.4808, -0.0927, 1.461), (0.5749, -0.0927, 1.461), (0.5749, -0.0927, 1.39), (0.4808, -0.0927, 1.39), (0.3866, -0.0927, 1.39), (0.2925, -0.0927, 1.39), (0.1983, -0.0927, 1.39), (-0.5, 0.0927, 1.461), (-0.4061, 0.0927, 1.461), (-0.3122, 0.0927, 1.461), (-0.2183, 0.0927, 1.461), (-0.1244, 0.0927, 1.461), (-0.1661, 0.03541, 1.461), (-0.26, 0.03541, 1.461), (-0.3538, 0.03541, 1.461), (-0.4477, 0.03541, 1.461), (-0.5416, 0.03541, 1.461), (-0.1244, -0.0927, 1.39), (-0.2183, -0.0927, 1.39), (-0.3122, -0.0927, 1.39), (-0.4061, -0.0927, 1.39), (-0.5, -0.0927, 1.39), (-0.5, -0.0927, 1.461), (-0.4061, -0.0927, 1.461), (-0.3122, -0.0927, 1.461), (-0.2183, -0.0927, 1.461), (-0.1244, -0.0927, 1.461), (-0.5416, -0.03541, 1.461), (-0.4477, -0.03541, 1.461), (-0.3538, -0.03541, 1.461), (-0.26, -0.03541, 1.461), (-0.1661, -0.03541, 1.461), (-0.1661, -0.03541, 1.39), (-0.26, -0.03541, 1.39), (-0.3538, -0.03541, 1.39), (-0.4477, -0.03541, 1.39), (-0.5416, -0.03541, 1.39), (-0.1244, 0.0927, 1.39), (-0.2183, 0.0927, 1.39), (-0.3122, 0.0927, 1.39), (-0.4061, 0.0927, 1.39), (-0.5, 0.0927, 1.39), (-0.5416, 0.03541, 1.39), (-0.4477, 0.03541, 1.39), (-0.3538, 0.03541, 1.39), (-0.26, 0.03541, 1.39), (-0.1661, 0.03541, 1.39), (0.6166, -0.03541, 2.166), (0.5224, -0.03541, 2.166), (0.5224, 0.03541, 2.166), (0.6166, 0.03541, 2.166), (0.5224, -0.03541, 2.129), (0.4282, -0.03541, 2.129), (0.4282, 0.03541, 2.129), (0.5224, 0.03541, 2.129), (0.4282, -0.03541, 2.166), (0.3341, -0.03541, 2.166), (0.3341, 0.03541, 2.166), (0.4282, 0.03541, 2.166), (0.3341, -0.03541, 2.131), (0.2399, -0.03541, 2.131), (0.2399, 0.03541, 2.131), (0.3341, 0.03541, 2.131), (0.2399, -0.03541, 2.091), (0.1458, -0.03541, 2.091), (0.1458, 0.03541, 2.091), (0.2399, 0.03541, 2.091), (-0.07219, -0.03541, 2.098), (-0.07219, 0.03541, 2.098), (-0.1661, -0.03541, 2.098), (-0.1661, 0.03541, 2.098), (-0.1661, 0.03541, 2.118), (-0.26, 0.03541, 2.118), (-0.26, -0.03541, 2.118), (-0.1661, -0.03541, 2.118), (-0.26, 0.03541, 2.145), (-0.3538, 0.03541, 2.145), (-0.3538, -0.03541, 2.145), (-0.26, -0.03541, 2.145), (-0.3538, 0.03541, 2.126), (-0.4477, 0.03541, 2.126), (-0.4477, -0.03541, 2.126), (-0.3538, -0.03541, 2.126), (-0.4477, 0.03541, 2.166), (-0.5416, 0.03541, 2.166), (-0.5416, -0.03541, 2.166), (-0.4477, -0.03541, 2.166), (0.07749, 0.0343, 2.108), (0.07749, -0.03545, 2.108), (0.1458, 0.03541, 2.108), (0.1458, -0.03541, 2.108), (-0.003989, -0.03545, 2.126), (-0.003989, 0.0343, 2.126), (0.07749, 0.0343, 2.126), (0.07749, -0.03545, 2.126), (-0.003989, -0.03545, 2.112), (-0.003989, 0.0343, 2.112), (-0.07219, 0.03541, 2.112), (-0.07219, -0.03541, 2.112), (0.4808, 0.0927, 1.39)], [], [(198, 199, 3, 1), (199, 200, 5, 3), (200, 201, 7, 5), (201, 202, 9, 7), (202, 203, 11, 9), (203, 204, 13, 11), (204, 205, 15, 13), (205, 206, 17, 15), (31, 25, 24, 30), (206, 207, 19, 17), (207, 198, 1, 19), (22, 42, 40, 20), (30, 24, 23, 32), (34, 20, 21, 33), (32, 23, 22, 35), (35, 22, 20, 34), (33, 21, 29, 36), (36, 29, 28, 37), (37, 28, 27, 38), (38, 27, 26, 39), (39, 26, 25, 31), (13, 39, 31, 11), (15, 38, 39, 13), (17, 37, 38, 15), (19, 36, 37, 17), (1, 33, 36, 19), (5, 35, 34, 3), (7, 32, 35, 5), (3, 34, 33, 1), (9, 30, 32, 7), (11, 31, 30, 9), (43, 53, 52, 42), (29, 49, 48, 28), (26, 46, 45, 25), (23, 43, 42, 22), (21, 41, 49, 29), (27, 47, 46, 26), (24, 44, 43, 23), (20, 40, 41, 21), (28, 48, 47, 27), (25, 45, 44, 24), (51, 61, 69, 59), (41, 51, 59, 49), (47, 57, 56, 46), (44, 54, 53, 43), (40, 50, 51, 41), (47, 71, 73, 57), (45, 55, 54, 44), (42, 52, 50, 40), (49, 59, 58, 48), (46, 56, 55, 45), (60, 62, 63, 64, 65, 66, 67, 68, 69, 61), (57, 67, 66, 56), (54, 64, 63, 53), (50, 60, 61, 51), (58, 68, 67, 57), (55, 65, 64, 54), (52, 62, 60, 50), (59, 69, 68, 58), (56, 66, 65, 55), (53, 63, 62, 52), (70, 72, 73, 71), (48, 70, 71, 47), (57, 73, 72, 58), (58, 72, 70, 48), (18, 0, 74, 82), (16, 18, 82, 81), (14, 16, 81, 80), (12, 14, 80, 79), (10, 12, 79, 125), (8, 10, 125, 78), (6, 8, 78, 77), (4, 6, 77, 76), (2, 4, 76, 75), (0, 2, 75, 74), (84, 179, 178, 85), (105, 184, 156), (91, 171, 83), (85, 178, 177, 86), (156, 183, 104), (86, 177, 176, 87), (104, 183, 182, 103), (103, 182, 181, 102), (87, 176, 175), (170, 187, 108), (94, 121, 123, 95), (93, 119, 121, 94), (125, 124, 78), (99, 132, 100), (92, 117, 119, 93), (79, 127, 125), (98, 130, 132, 99), (100, 117, 92), (80, 129, 127, 79), (97, 128, 130, 98), (151, 169, 116), (156, 157, 105), (111, 163, 162, 110), (104, 155, 156), (112, 164, 163, 111), (103, 154, 155, 104), (165, 164, 112), (102, 153, 154, 103), (113, 166, 165), (108, 160, 170), (110, 136, 138, 111), (94, 139, 137, 93), (100, 150, 99), (111, 138, 140, 112), (93, 137, 135, 92), (99, 150, 148, 98), (112, 140, 165), (92, 135, 100), (98, 148, 146, 97), (165, 143, 113), (74, 118, 117, 100), (118, 120, 119, 117), (120, 122, 121, 119), (122, 124, 123, 121), (124, 125, 142, 123), (125, 127, 126, 142), (127, 129, 128, 126), (129, 131, 130, 128), (131, 133, 132, 130), (133, 74, 100, 132), (78, 124, 122, 77), (95, 123, 142), (77, 122, 120, 76), (74, 133, 82), (142, 126, 96), (76, 120, 118, 75), (82, 133, 131, 81), (96, 126, 128, 97), (75, 118, 74), (81, 131, 129, 80), (150, 100, 151, 149), (148, 150, 149, 147), (146, 148, 147, 145), (144, 146, 145, 143), (142, 144, 143, 165), (141, 142, 165, 140), (139, 141, 140, 138), (137, 139, 138, 136), (135, 137, 136, 134), (100, 135, 134, 151), (116, 149, 151), (95, 141, 139, 94), (109, 134, 136, 110), (142, 141, 95), (115, 147, 149, 116), (151, 134, 109), (96, 144, 142), (114, 145, 147, 115), (113, 143, 145, 114), (97, 146, 144, 96), (151, 161, 152, 170), (161, 162, 153, 152), (162, 163, 154, 153), (163, 164, 155, 154), (164, 165, 156, 155), (165, 166, 157, 156), (166, 167, 158, 157), (167, 168, 159, 158), (168, 169, 160, 159), (169, 151, 170, 160), (110, 162, 161, 109), (105, 157, 158, 106), (116, 169, 168, 115), (109, 161, 151), (106, 158, 159, 107), (115, 168, 167, 114), (170, 152, 101), (107, 159, 160, 108), (114, 167, 166, 113), (101, 152, 153, 102), (187, 170, 83, 171), (186, 187, 171, 172), (185, 186, 172, 173), (184, 185, 173, 174), (156, 184, 174, 175), (183, 156, 175, 176), (182, 183, 176, 177), (181, 182, 177, 178), (180, 181, 178, 179), (170, 180, 179, 83), (90, 172, 171, 91), (106, 185, 184, 105), (83, 179, 84), (89, 173, 172, 90), (107, 186, 185, 106), (88, 174, 173, 89), (101, 180, 170), (108, 187, 186, 107), (175, 174, 88), (102, 181, 180, 101), (91, 83, 188, 197), (90, 91, 197, 196), (89, 90, 196, 195), (88, 89, 195, 194), (175, 88, 194, 193), (87, 175, 193, 192), (86, 87, 192, 191), (85, 86, 191, 190), (84, 85, 190, 189), (83, 84, 189, 188), (197, 188, 198, 207), (196, 197, 207, 206), (195, 196, 206, 205), (194, 195, 205, 204), (193, 194, 204, 203), (192, 193, 203, 202), (191, 192, 202, 201), (189, 190, 200, 199), (188, 189, 199, 198), (201, 210, 211, 191), (190, 209, 208, 200), (200, 208, 210, 201), (191, 211, 209, 190), (210, 214, 215, 211), (212, 216, 218, 214), (211, 215, 213, 209), (208, 212, 214, 210), (209, 213, 212, 208), (219, 229, 228, 217), (214, 218, 219, 215), (215, 219, 217, 213), (213, 217, 216, 212), (220, 224, 226, 222), (217, 221, 220, 216), (216, 220, 222, 218), (218, 222, 223, 219), (226, 234, 235, 227), (222, 226, 227, 223), (223, 227, 225, 221), (221, 225, 224, 220), (228, 360, 362, 230), (223, 231, 229, 219), (217, 228, 230, 221), (221, 230, 231, 223), (233, 235, 234, 232), (393, 237, 236, 392), (225, 233, 232, 224), (232, 242, 240, 224), (239, 379, 377, 237), (392, 236, 238, 394), (395, 239, 237, 393), (394, 238, 239, 395), (240, 344, 345, 241), (226, 241, 243, 234), (234, 243, 242, 232), (224, 240, 241, 226), (352, 356, 359, 353), (356, 357, 358, 359), (353, 359, 358, 355), (346, 349, 348, 344), (349, 354, 352, 348), (355, 358, 357, 354), (344, 348, 351, 345), (354, 357, 356, 352), (351, 353, 355, 350), (243, 347, 346, 242), (241, 345, 347, 243), (345, 351, 350, 347), (350, 355, 354, 349), (348, 352, 353, 351), (242, 346, 344, 240), (347, 350, 349, 346), (360, 364, 366, 362), (229, 361, 360, 228), (231, 363, 361, 229), (230, 362, 363, 231), (367, 371, 369, 365), (361, 365, 364, 360), (363, 367, 365, 361), (362, 366, 367, 363), (368, 372, 374, 370), (366, 370, 371, 367), (364, 368, 370, 366), (365, 369, 368, 364), (373, 375, 374, 372), (369, 373, 372, 368), (371, 375, 373, 369), (370, 374, 375, 371), (376, 380, 382, 378), (237, 377, 376, 236), (236, 376, 378, 238), (238, 378, 379, 239), (383, 387, 385, 381), (378, 382, 383, 379), (379, 383, 381, 377), (377, 381, 380, 376), (385, 389, 388, 384), (381, 385, 384, 380), (380, 384, 386, 382), (382, 386, 387, 383), (389, 391, 390, 388), (384, 388, 390, 386), (386, 390, 391, 387), (387, 391, 389, 385), (399, 394, 395, 397), (397, 395, 393, 396), (398, 392, 394, 399), (398, 400, 401, 392), (227, 396, 398, 225), (225, 398, 399, 233), (235, 397, 396, 227), (233, 399, 397, 235), (401, 405, 406, 402), (392, 401, 402, 393), (396, 403, 400, 398), (393, 402, 403, 396), (406, 410, 411, 407), (402, 406, 407, 403), (400, 404, 405, 401), (403, 407, 404, 400), (411, 415, 412, 408), (404, 408, 409, 405), (407, 411, 408, 404), (405, 409, 410, 406), (415, 414, 413, 412), (409, 413, 414, 410), (410, 414, 415, 411), (408, 412, 413, 409), (872, 871, 865, 876), (965, 891, 893, 960), (10, 837, 838, 12), (874, 862, 868, 880), (0, 832, 833, 2), (14, 839, 840, 16), (4, 834, 835, 6), (925, 888, 889, 921), (18, 841, 832, 0), (960, 893, 892, 959), (835, 845, 846, 836), (832, 842, 843, 833), (834, 844, 845, 835), (833, 843, 844, 834), (841, 851, 842, 832), (840, 850, 851, 841), (839, 849, 850, 840), (838, 848, 849, 839), (837, 847, 848, 838), (836, 846, 847, 837), (6, 835, 836, 8), (16, 840, 841, 18), (879, 863, 862, 874), (921, 889, 886, 920), (876, 865, 866, 877), (2, 833, 834, 4), (12, 838, 839, 14), (945, 895, 896, 954), (906, 885, 887, 915), (8, 836, 837, 10), (869, 1027, 1028, 870), (859, 869, 868, 858), (858, 868, 862, 857), (857, 862, 863, 856), (856, 863, 864, 855), (853, 866, 865, 852), (861, 871, 870, 860), (854, 867, 866, 853), (852, 865, 871, 861), (854, 1033, 1036, 867), (848, 880, 881, 849), (845, 878, 879, 846), (842, 876, 877, 843), (849, 898, 899, 850), (846, 879, 874, 847), (843, 877, 873, 844), (850, 875, 872, 851), (847, 874, 880, 848), (873, 905, 902, 844), (851, 872, 876, 842), (884, 885, 883, 882), (886, 887, 885, 884), (889, 888, 887, 886), (920, 886, 884, 934), (940, 882, 883, 939), (939, 883, 885, 906), (915, 887, 888, 925), (934, 884, 882, 940), (890, 891, 896, 897), (892, 893, 891, 890), (897, 896, 895, 894), (959, 892, 890, 974), (980, 897, 894, 979), (979, 894, 895, 945), (974, 890, 897, 980), (954, 896, 891, 965), (898, 901, 900, 899), (875, 900, 901, 881), (881, 901, 898, 849), (850, 899, 900, 875), (902, 905, 904, 903), (845, 903, 904, 878), (844, 902, 903, 845), (878, 904, 905, 873), (875, 930, 944, 872), (930, 931, 943, 944), (931, 932, 942, 943), (932, 933, 941, 942), (933, 934, 940, 941), (869, 911, 929, 868), (911, 912, 928, 929), (912, 913, 927, 928), (913, 914, 926, 927), (914, 915, 925, 926), (871, 935, 910, 870), (935, 936, 909, 910), (936, 937, 908, 909), (937, 938, 907, 908), (938, 939, 906, 907), (872, 944, 935, 871), (944, 943, 936, 935), (943, 942, 937, 936), (942, 941, 938, 937), (941, 940, 939, 938), (881, 916, 930, 875), (916, 917, 931, 930), (917, 918, 932, 931), (918, 919, 933, 932), (919, 920, 934, 933), (870, 1002, 1003, 869), (910, 998, 999, 911), (909, 994, 995, 912), (913, 991, 992, 914), (907, 986, 987, 914), (880, 924, 916, 881), (924, 923, 917, 916), (923, 922, 918, 917), (922, 1037, 919, 918), (1037, 921, 920, 919), (868, 929, 924, 880), (929, 928, 923, 924), (928, 927, 922, 923), (927, 926, 1037, 922), (926, 925, 921, 1037), (969, 1007, 1008, 950), (950, 1009, 1012, 969), (952, 1014, 1013, 951), (966, 1019, 1018, 953), (966, 1024, 1023, 965), (873, 970, 984, 878), (970, 971, 983, 984), (971, 972, 982, 983), (972, 973, 981, 982), (973, 974, 980, 981), (879, 975, 949, 863), (975, 976, 948, 949), (976, 977, 947, 948), (977, 978, 946, 947), (978, 979, 945, 946), (878, 984, 975, 879), (984, 983, 976, 975), (983, 982, 977, 976), (982, 981, 978, 977), (981, 980, 979, 978), (877, 955, 970, 873), (955, 956, 971, 970), (956, 957, 972, 971), (957, 958, 973, 972), (958, 959, 974, 973), (863, 949, 950, 864), (949, 948, 951, 950), (948, 947, 952, 951), (947, 946, 953, 952), (946, 945, 954, 953), (866, 964, 955, 877), (964, 963, 956, 955), (963, 962, 957, 956), (962, 961, 958, 957), (961, 960, 959, 958), (867, 969, 964, 866), (969, 968, 963, 964), (968, 967, 962, 963), (967, 966, 961, 962), (966, 965, 960, 961), (986, 985, 988, 987), (914, 987, 988, 915), (915, 988, 985, 906), (906, 985, 986, 907), (990, 989, 992, 991), (907, 989, 990, 908), (914, 992, 989, 907), (908, 990, 991, 913), (994, 993, 996, 995), (912, 995, 996, 913), (908, 993, 994, 909), (913, 996, 993, 908), (998, 997, 1000, 999), (911, 999, 1000, 912), (909, 997, 998, 910), (912, 1000, 997, 909), (1002, 1001, 1004, 1003), (911, 1004, 1001, 910), (910, 1001, 1002, 870), (869, 1003, 1004, 911), (1006, 1008, 1007, 1005), (950, 1008, 1006, 864), (867, 1005, 1007, 969), (864, 1006, 1005, 867), (1009, 1010, 1011, 1012), (968, 1011, 1010, 951), (951, 1010, 1009, 950), (969, 1012, 1011, 968), (1013, 1014, 1015, 1016), (968, 1016, 1015, 967), (951, 1013, 1016, 968), (967, 1015, 1014, 952), (1017, 1018, 1019, 1020), (953, 1018, 1017, 952), (967, 1020, 1019, 966), (952, 1017, 1020, 967), (1021, 1022, 1023, 1024), (953, 1021, 1024, 966), (965, 1023, 1022, 954), (954, 1022, 1021, 953), (852, 861, 860, 854, 853), (855, 859, 858, 857, 856), (855, 1030, 1031, 859), (1026, 1028, 1027, 1025), (860, 1026, 1025, 859), (870, 1028, 1026, 860), (859, 1025, 1027, 869), (1029, 1032, 1031, 1030), (859, 1031, 1032, 860), (860, 1032, 1029, 854), (854, 1029, 1030, 855), (1034, 1035, 1036, 1033), (864, 1035, 1034, 855), (867, 1036, 1035, 864), (855, 1034, 1033, 854)])
_uv = me_cylinder_001.uv_layers.new(name='UVMap')
_uv.uv.foreach_set('vector', [0.04653, 0.851, 0.06073, 0.8501, 0.04725, 0.6358, 0.03306, 0.6366, 0.2582, 0.1478, 0.2461, 0.1475, 0.2461, 0.3621, 0.2582, 0.3624, 0.2461, 0.1475, 0.2312, 0.1475, 0.2312, 0.3621, 0.2461, 0.3621, 0.2312, 0.1475, 0.2191, 0.1478, 0.2191, 0.3624, 0.2312, 0.3621, 0.1307, 0.149, 0.1165, 0.1482, 0.103, 0.3626, 0.1172, 0.3634, 0.1165, 0.1482, 0.1023, 0.1473, 0.08883, 0.3616, 0.103, 0.3626, 0.1533, 0.8525, 0.1654, 0.8522, 0.1654, 0.6375, 0.1533, 0.6378, 0.1654, 0.8522, 0.1803, 0.8522, 0.1803, 0.6375, 0.1654, 0.6375, 0.09393, 0.5078, 0.08543, 0.773, 0.09962, 0.7739, 0.112, 0.5089, 0.1803, 0.8522, 0.1924, 0.8525, 0.1924, 0.6378, 0.1803, 0.6375, 0.03233, 0.8519, 0.04653, 0.851, 0.03306, 0.6366, 0.01885, 0.6375, 0.2461, 0.7724, 0.2461, 0.7922, 0.2582, 0.7925, 0.2582, 0.7727, 0.2137, 0.5077, 0.2191, 0.7727, 0.2312, 0.7724, 0.2291, 0.5073, 0.04205, 0.4903, 0.02964, 0.2253, 0.01545, 0.2261, 0.02395, 0.4914, 0.2291, 0.5073, 0.2312, 0.7724, 0.2461, 0.7724, 0.2482, 0.5073, 0.2482, 0.5073, 0.2461, 0.7724, 0.2582, 0.7727, 0.2636, 0.5077, 0.02395, 0.4914, 0.01545, 0.2261, 0.001245, 0.2271, 0.005828, 0.4926, 0.1978, 0.4923, 0.1924, 0.2275, 0.1803, 0.2272, 0.1824, 0.492, 0.1824, 0.492, 0.1803, 0.2272, 0.1654, 0.2272, 0.1633, 0.492, 0.1633, 0.492, 0.1654, 0.2272, 0.1533, 0.2275, 0.1479, 0.4923, 0.07581, 0.5066, 0.07123, 0.7721, 0.08543, 0.773, 0.09393, 0.5078, 0.08883, 0.3616, 0.07581, 0.5066, 0.09393, 0.5078, 0.103, 0.3626, 0.1654, 0.6375, 0.1633, 0.492, 0.1479, 0.4923, 0.1533, 0.6378, 0.1803, 0.6375, 0.1824, 0.492, 0.1633, 0.492, 0.1654, 0.6375, 0.1924, 0.6378, 0.1978, 0.4923, 0.1824, 0.492, 0.1803, 0.6375, 0.03306, 0.6366, 0.02395, 0.4914, 0.005828, 0.4926, 0.01885, 0.6375, 0.2461, 0.3621, 0.2482, 0.5073, 0.2636, 0.5077, 0.2582, 0.3624, 0.2312, 0.3621, 0.2291, 0.5073, 0.2482, 0.5073, 0.2461, 0.3621, 0.04725, 0.6358, 0.04205, 0.4903, 0.02395, 0.4914, 0.03306, 0.6366, 0.2191, 0.3624, 0.2137, 0.5077, 0.2291, 0.5073, 0.2312, 0.3621, 0.103, 0.3626, 0.09393, 0.5078, 0.112, 0.5089, 0.1172, 0.3634, 0.2312, 0.7922, 0.2299, 0.822, 0.2474, 0.822, 0.2461, 0.7922, 0.1924, 0.2275, 0.1924, 0.2076, 0.1803, 0.2073, 0.1803, 0.2272, 0.07123, 0.7721, 0.06998, 0.7919, 0.08419, 0.7929, 0.08543, 0.773, 0.2312, 0.7724, 0.2312, 0.7922, 0.2461, 0.7922, 0.2461, 0.7724, 0.01545, 0.2261, 0.01421, 0.2063, 0.0, 0.2072, 0.001245, 0.2271, 0.1654, 0.2272, 0.1654, 0.2073, 0.1533, 0.2076, 0.1533, 0.2275, 0.2191, 0.7727, 0.2191, 0.7925, 0.2312, 0.7922, 0.2312, 0.7724, 0.02964, 0.2253, 0.0284, 0.2055, 0.01421, 0.2063, 0.01545, 0.2261, 0.1803, 0.2272, 0.1803, 0.2073, 0.1654, 0.2073, 0.1654, 0.2272, 0.08543, 0.773, 0.08419, 0.7929, 0.09838, 0.7937, 0.09962, 0.7739, 0.01912, 0.1758, 0.04634, 0.003353, 0.02267, 0.0, 0.002539, 0.1768, 0.01421, 0.2063, 0.01912, 0.1758, 0.002539, 0.1768, 0.0, 0.2072, 0.1654, 0.2073, 0.1641, 0.1773, 0.15, 0.1776, 0.1533, 0.2076, 0.2191, 0.7925, 0.2158, 0.8224, 0.2299, 0.822, 0.2312, 0.7922, 0.0284, 0.2055, 0.03568, 0.1748, 0.01912, 0.1758, 0.01421, 0.2063, 0.3258, 0.3883, 0.3258, 0.4438, 0.3371, 0.4719, 0.3371, 0.4164, 0.08419, 0.7929, 0.0891, 0.8234, 0.1057, 0.8244, 0.09838, 0.7937, 0.2461, 0.7922, 0.2474, 0.822, 0.2615, 0.8224, 0.2582, 0.7925, 0.1924, 0.2076, 0.1957, 0.1776, 0.1816, 0.1773, 0.1803, 0.2073, 0.06998, 0.7919, 0.07252, 0.8223, 0.0891, 0.8234, 0.08419, 0.7929, 0.3522, 0.372, 0.3376, 0.3923, 0.3376, 0.4175, 0.3522, 0.4378, 0.3757, 0.4456, 0.3993, 0.4378, 0.4138, 0.4175, 0.4138, 0.3923, 0.3993, 0.372, 0.3757, 0.3643, 0.1641, 0.1773, 0.1603, 0.0, 0.14, 0.003452, 0.15, 0.1776, 0.2158, 0.8224, 0.2058, 0.9861, 0.2261, 0.9826, 0.2299, 0.822, 0.03568, 0.1748, 0.06998, 0.006803, 0.04634, 0.003353, 0.01912, 0.1758, 0.1816, 0.1773, 0.1854, 0.0, 0.1603, 0.0, 0.1641, 0.1773, 0.0891, 0.8234, 0.1163, 0.9958, 0.14, 0.9924, 0.1057, 0.8244, 0.2474, 0.822, 0.2512, 0.9826, 0.2715, 0.9861, 0.2615, 0.8224, 0.1957, 0.1776, 0.2058, 0.003452, 0.1854, 0.0, 0.1816, 0.1773, 0.07252, 0.8223, 0.09265, 0.9992, 0.1163, 0.9958, 0.0891, 0.8234, 0.2299, 0.822, 0.2261, 0.9826, 0.2512, 0.9826, 0.2474, 0.822, 0.3538, 0.7341, 0.3551, 0.7041, 0.3376, 0.7041, 0.3389, 0.7341, 0.3538, 0.7879, 0.3538, 0.7341, 0.3389, 0.7341, 0.3389, 0.7879, 0.4027, 0.6332, 0.4027, 0.6871, 0.4201, 0.6871, 0.4201, 0.6332, 0.3258, 0.5, 0.3258, 0.5556, 0.3371, 0.5274, 0.3371, 0.4719, 0.4688, 0.7928, 0.483, 0.7928, 0.483, 0.7183, 0.4688, 0.7183, 0.4325, 0.5887, 0.4204, 0.5884, 0.4204, 0.6629, 0.4325, 0.6632, 0.4474, 0.5887, 0.4325, 0.5887, 0.4325, 0.6632, 0.4474, 0.6632, 0.4595, 0.5884, 0.4474, 0.5887, 0.4474, 0.6632, 0.4595, 0.6629, 0.6508, 0.7127, 0.6366, 0.7127, 0.6366, 0.7872, 0.6508, 0.7872, 0.665, 0.7127, 0.6508, 0.7127, 0.6508, 0.7872, 0.665, 0.7872, 0.7846, 0.3723, 0.7967, 0.372, 0.7967, 0.2975, 0.7846, 0.2978, 0.7697, 0.3723, 0.7846, 0.3723, 0.7846, 0.2978, 0.7697, 0.2978, 0.4626, 0.6629, 0.4747, 0.6632, 0.4747, 0.5887, 0.4626, 0.5884, 0.483, 0.7928, 0.4972, 0.7928, 0.4972, 0.7183, 0.483, 0.7183, 0.9417, 0.953, 0.9417, 0.951, 0.9296, 0.9409, 0.9296, 0.9442, 0.9429, 0.8666, 0.9429, 0.8686, 0.9475, 0.8524, 0.9417, 0.9814, 0.9417, 0.9834, 0.9463, 0.9672, 0.9296, 0.9442, 0.9296, 0.9409, 0.9146, 0.9409, 0.9146, 0.9442, 0.9475, 0.8524, 0.9429, 0.8362, 0.9429, 0.8382, 0.9146, 0.9442, 0.9146, 0.9409, 0.9025, 0.951, 0.9025, 0.953, 0.9429, 0.8382, 0.9429, 0.8362, 0.9308, 0.8261, 0.9308, 0.8294, 0.9308, 0.8294, 0.9308, 0.8261, 0.9158, 0.8261, 0.9158, 0.8294, 0.9025, 0.953, 0.9025, 0.951, 0.8979, 0.9672, 0.8991, 0.8524, 0.9037, 0.8686, 0.9037, 0.8666, 0.8601, 0.9241, 0.8592, 0.9212, 0.8503, 0.9341, 0.8509, 0.9359, 0.8745, 0.92, 0.8736, 0.9171, 0.8592, 0.9212, 0.8601, 0.9241, 0.8503, 0.891, 0.855, 0.9071, 0.855, 0.9052, 0.8964, 0.9524, 0.8969, 0.9542, 0.8969, 0.9375, 0.8885, 0.9251, 0.888, 0.9233, 0.8736, 0.9171, 0.8745, 0.92, 0.855, 0.8768, 0.855, 0.8749, 0.8503, 0.891, 0.8872, 0.9642, 0.888, 0.9671, 0.8969, 0.9542, 0.8964, 0.9524, 0.8969, 0.9375, 0.888, 0.9233, 0.8885, 0.9251, 0.8671, 0.868, 0.8671, 0.8649, 0.855, 0.8749, 0.855, 0.8768, 0.8728, 0.9684, 0.8736, 0.9713, 0.888, 0.9671, 0.8872, 0.9642, 0.8463, 0.8553, 0.8417, 0.8378, 0.8417, 0.841, 0.8463, 0.9117, 0.8417, 0.8942, 0.8417, 0.8974, 0.8146, 0.8783, 0.8146, 0.8835, 0.8296, 0.8835, 0.8296, 0.8783, 0.8417, 0.9259, 0.8417, 0.9291, 0.8463, 0.9117, 0.8025, 0.8695, 0.8025, 0.8727, 0.8146, 0.8835, 0.8146, 0.8783, 0.8296, 0.9347, 0.8296, 0.9399, 0.8417, 0.9291, 0.8417, 0.9259, 0.7979, 0.8553, 0.8025, 0.8727, 0.8025, 0.8695, 0.8146, 0.9347, 0.8146, 0.9399, 0.8296, 0.9399, 0.8296, 0.9347, 0.8025, 0.841, 0.8025, 0.8378, 0.7979, 0.8553, 0.8025, 0.8974, 0.8025, 0.8942, 0.7979, 0.9117, 0.808, 0.9886, 0.8068, 0.993, 0.8213, 0.9969, 0.8225, 0.9926, 0.9146, 0.9364, 0.9146, 0.9409, 0.9296, 0.9409, 0.9296, 0.9364, 0.9463, 0.9134, 0.9417, 0.8963, 0.9417, 0.8991, 0.8225, 0.9926, 0.8213, 0.9969, 0.8357, 0.99, 0.8364, 0.9873, 0.9296, 0.9364, 0.9296, 0.9409, 0.9417, 0.9304, 0.9417, 0.9276, 0.9417, 0.8991, 0.9417, 0.8963, 0.9296, 0.8858, 0.9296, 0.8904, 0.8364, 0.9873, 0.8357, 0.99, 0.8446, 0.9747, 0.9417, 0.9276, 0.9417, 0.9304, 0.9463, 0.9134, 0.9296, 0.8904, 0.9296, 0.8858, 0.9146, 0.8858, 0.9146, 0.8904, 0.8446, 0.9747, 0.8446, 0.9571, 0.8439, 0.9598, 0.4018, 0.8618, 0.3857, 0.8618, 0.3857, 0.9061, 0.4018, 0.9061, 0.4369, 0.9392, 0.449, 0.9395, 0.449, 0.8953, 0.4369, 0.8949, 0.6051, 0.9402, 0.6201, 0.9402, 0.6201, 0.896, 0.6051, 0.896, 0.6201, 0.9402, 0.6322, 0.9399, 0.6322, 0.8957, 0.6201, 0.896, 0.5316, 0.9097, 0.5477, 0.9096, 0.5477, 0.8654, 0.5316, 0.8654, 0.5477, 0.9096, 0.5639, 0.9097, 0.5639, 0.8654, 0.5477, 0.8654, 0.3449, 0.8637, 0.3328, 0.864, 0.3328, 0.9082, 0.3449, 0.9079, 0.3328, 0.864, 0.3179, 0.864, 0.3179, 0.9082, 0.3328, 0.9082, 0.3179, 0.864, 0.3058, 0.8637, 0.3058, 0.9079, 0.3179, 0.9082, 0.4179, 0.8618, 0.4018, 0.8618, 0.4018, 0.9061, 0.4179, 0.9061, 0.855, 0.9052, 0.855, 0.9071, 0.8671, 0.9171, 0.8671, 0.914, 0.8509, 0.9359, 0.8503, 0.9341, 0.8503, 0.9509, 0.8671, 0.914, 0.8671, 0.9171, 0.882, 0.9171, 0.882, 0.914, 0.8988, 0.891, 0.8941, 0.8749, 0.8941, 0.8768, 0.8503, 0.9509, 0.8592, 0.9651, 0.8587, 0.9632, 0.882, 0.914, 0.882, 0.9171, 0.8941, 0.9071, 0.8941, 0.9052, 0.8941, 0.8768, 0.8941, 0.8749, 0.882, 0.8649, 0.882, 0.868, 0.8587, 0.9632, 0.8592, 0.9651, 0.8736, 0.9713, 0.8728, 0.9684, 0.8941, 0.9052, 0.8941, 0.9071, 0.8988, 0.891, 0.882, 0.868, 0.882, 0.8649, 0.8671, 0.8649, 0.8671, 0.868, 0.7219, 0.9577, 0.739, 0.9577, 0.739, 0.904, 0.7219, 0.904, 0.6698, 0.9144, 0.6819, 0.9147, 0.6819, 0.861, 0.6698, 0.8606, 0.6548, 0.9144, 0.6698, 0.9144, 0.6698, 0.8606, 0.6548, 0.8606, 0.6427, 0.9147, 0.6548, 0.9144, 0.6548, 0.8606, 0.6427, 0.861, 0.7389, 0.9039, 0.756, 0.904, 0.756, 0.8502, 0.7389, 0.8502, 0.7219, 0.904, 0.7389, 0.9039, 0.7389, 0.8502, 0.7219, 0.8502, 0.5837, 0.9049, 0.5958, 0.9045, 0.5958, 0.8508, 0.5837, 0.8512, 0.5687, 0.9049, 0.5837, 0.9049, 0.5837, 0.8512, 0.5687, 0.8512, 0.4369, 0.8946, 0.449, 0.8949, 0.449, 0.8412, 0.4369, 0.8409, 0.739, 0.9577, 0.756, 0.9577, 0.756, 0.904, 0.739, 0.904, 0.8061, 0.9495, 0.8068, 0.9468, 0.7979, 0.9621, 0.9025, 0.9276, 0.9025, 0.9304, 0.9146, 0.9409, 0.9146, 0.9364, 0.7986, 0.977, 0.7979, 0.9797, 0.8068, 0.993, 0.808, 0.9886, 0.8979, 0.9134, 0.9025, 0.9304, 0.9025, 0.9276, 0.8201, 0.9442, 0.8213, 0.9399, 0.8068, 0.9468, 0.8061, 0.9495, 0.7979, 0.9621, 0.7979, 0.9797, 0.7986, 0.977, 0.9025, 0.8991, 0.9025, 0.8963, 0.8979, 0.9134, 0.8345, 0.9482, 0.8357, 0.9438, 0.8213, 0.9399, 0.8201, 0.9442, 0.8439, 0.9598, 0.8446, 0.9571, 0.8357, 0.9438, 0.8345, 0.9482, 0.9146, 0.8904, 0.9146, 0.8858, 0.9025, 0.8963, 0.9025, 0.8991, 0.6868, 0.9086, 0.6867, 0.926, 0.7148, 0.926, 0.7148, 0.9086, 0.4333, 0.8827, 0.4212, 0.8823, 0.4212, 0.9104, 0.4333, 0.9108, 0.4529, 0.9025, 0.4678, 0.9025, 0.4678, 0.8744, 0.4529, 0.8744, 0.4678, 0.9025, 0.4799, 0.9021, 0.4799, 0.874, 0.4678, 0.8744, 0.7148, 0.8912, 0.7148, 0.8738, 0.6867, 0.8738, 0.6868, 0.8912, 0.7148, 0.8738, 0.7148, 0.8563, 0.6868, 0.8563, 0.6867, 0.8738, 0.7618, 0.8772, 0.7622, 0.8893, 0.7902, 0.8893, 0.7899, 0.8772, 0.7622, 0.8893, 0.7622, 0.9043, 0.7902, 0.9043, 0.7902, 0.8893, 0.7622, 0.9043, 0.7618, 0.9164, 0.7899, 0.9164, 0.7902, 0.9043, 0.6867, 0.8912, 0.6868, 0.9086, 0.7148, 0.9086, 0.7148, 0.8912, 0.8296, 0.8783, 0.8296, 0.8835, 0.8417, 0.8727, 0.8417, 0.8695, 0.8417, 0.8974, 0.8417, 0.8942, 0.8296, 0.8835, 0.8296, 0.8887, 0.8417, 0.841, 0.8417, 0.8378, 0.8296, 0.827, 0.8296, 0.8322, 0.8417, 0.8695, 0.8417, 0.8727, 0.8463, 0.8553, 0.8296, 0.8887, 0.8296, 0.8835, 0.8146, 0.8835, 0.8146, 0.8887, 0.8296, 0.8322, 0.8296, 0.827, 0.8146, 0.827, 0.8146, 0.8322, 0.7979, 0.9117, 0.8025, 0.9291, 0.8025, 0.9259, 0.8146, 0.8887, 0.8146, 0.8835, 0.8025, 0.8942, 0.8025, 0.8974, 0.8146, 0.8322, 0.8146, 0.827, 0.8025, 0.8378, 0.8025, 0.841, 0.8025, 0.9259, 0.8025, 0.9291, 0.8146, 0.9399, 0.8146, 0.9347, 0.6012, 0.9049, 0.5849, 0.9049, 0.5849, 0.9446, 0.6012, 0.9445, 0.513, 0.9073, 0.5251, 0.9076, 0.5251, 0.868, 0.513, 0.8677, 0.498, 0.9073, 0.513, 0.9073, 0.513, 0.8677, 0.498, 0.8677, 0.4859, 0.9076, 0.498, 0.9073, 0.498, 0.8677, 0.4859, 0.868, 0.3648, 0.9057, 0.3811, 0.9058, 0.3811, 0.8661, 0.3648, 0.866, 0.3486, 0.9058, 0.3648, 0.9057, 0.3648, 0.866, 0.3486, 0.8661, 0.6226, 0.8936, 0.6347, 0.8933, 0.6347, 0.8536, 0.6226, 0.8539, 0.6076, 0.8936, 0.6226, 0.8936, 0.6226, 0.8539, 0.6076, 0.8539, 0.4333, 0.8422, 0.4212, 0.8418, 0.4212, 0.8815, 0.4333, 0.8818, 0.5849, 0.9049, 0.5687, 0.9049, 0.5687, 0.9445, 0.5849, 0.9446, 0.9296, 0.9902, 0.9296, 0.9935, 0.9417, 0.9834, 0.9417, 0.9814, 0.9308, 0.8754, 0.9308, 0.8787, 0.9429, 0.8686, 0.9429, 0.8666, 0.9463, 0.9672, 0.9417, 0.951, 0.9417, 0.953, 0.9146, 0.9902, 0.9146, 0.9935, 0.9296, 0.9935, 0.9296, 0.9902, 0.9158, 0.8754, 0.9158, 0.8787, 0.9308, 0.8787, 0.9308, 0.8754, 0.9025, 0.9814, 0.9025, 0.9834, 0.9146, 0.9935, 0.9146, 0.9902, 0.9037, 0.8382, 0.9037, 0.8362, 0.8991, 0.8524, 0.9037, 0.8666, 0.9037, 0.8686, 0.9158, 0.8787, 0.9158, 0.8754, 0.8979, 0.9672, 0.9025, 0.9834, 0.9025, 0.9814, 0.9158, 0.8294, 0.9158, 0.8261, 0.9037, 0.8362, 0.9037, 0.8382, 0.04158, 0.9992, 0.05579, 0.9983, 0.04677, 0.8547, 0.03256, 0.8556, 0.1803, 0.9997, 0.1924, 1.0, 0.1924, 0.8562, 0.1803, 0.856, 0.1654, 0.9997, 0.1803, 0.9997, 0.1803, 0.856, 0.1654, 0.856, 0.1533, 1.0, 0.1654, 0.9997, 0.1654, 0.856, 0.1533, 0.8562, 0.1258, 0.0009212, 0.1116, 0.0, 0.1025, 0.1436, 0.1167, 0.1445, 0.14, 0.001784, 0.1258, 0.0009212, 0.1167, 0.1445, 0.1309, 0.1453, 0.2312, 0.0, 0.2191, 0.0003057, 0.2191, 0.1441, 0.2312, 0.1438, 0.2461, 0.0, 0.2312, 0.0, 0.2312, 0.1438, 0.2461, 0.1438, 0.2582, 0.0003057, 0.2461, 0.0, 0.2461, 0.1438, 0.2582, 0.1441, 0.05579, 0.9983, 0.06998, 0.9974, 0.06096, 0.8538, 0.04677, 0.8547, 0.03256, 0.8556, 0.04677, 0.8547, 0.04653, 0.851, 0.03233, 0.8519, 0.1803, 0.856, 0.1924, 0.8562, 0.1924, 0.8525, 0.1803, 0.8522, 0.1654, 0.856, 0.1803, 0.856, 0.1803, 0.8522, 0.1654, 0.8522, 0.1533, 0.8562, 0.1654, 0.856, 0.1654, 0.8522, 0.1533, 0.8525, 0.1167, 0.1445, 0.1025, 0.1436, 0.1023, 0.1473, 0.1165, 0.1482, 0.1309, 0.1453, 0.1167, 0.1445, 0.1165, 0.1482, 0.1307, 0.149, 0.2312, 0.1438, 0.2191, 0.1441, 0.2191, 0.1478, 0.2312, 0.1475, 0.2582, 0.1441, 0.2461, 0.1438, 0.2461, 0.1475, 0.2582, 0.1478, 0.04677, 0.8547, 0.06096, 0.8538, 0.06073, 0.8501, 0.04653, 0.851, 0.2312, 0.1475, 0.2373, 0.1475, 0.2373, 0.1438, 0.2312, 0.1438, 0.877, 0.2402, 0.877, 0.2464, 0.8807, 0.2464, 0.8807, 0.2402, 0.0515, 0.1783, 0.05121, 0.1844, 0.05121, 0.1871, 0.0515, 0.1933, 0.05121, 0.2082, 0.0515, 0.2021, 0.0515, 0.1994, 0.05121, 0.1933, 0.8693, 0.7017, 0.8668, 0.7023, 0.8676, 0.7059, 0.8702, 0.7053, 0.8847, 0.3934, 0.8847, 0.3858, 0.882, 0.3858, 0.882, 0.3934, 0.9152, 0.4102, 0.9152, 0.4076, 0.9125, 0.4076, 0.9125, 0.4102, 0.8847, 0.396, 0.8847, 0.3934, 0.882, 0.3934, 0.882, 0.396, 0.8699, 0.7956, 0.8673, 0.795, 0.8665, 0.7986, 0.869, 0.7992, 0.9152, 0.3741, 0.9152, 0.3592, 0.9125, 0.3592, 0.9125, 0.3741, 0.8668, 0.7023, 0.8604, 0.7079, 0.8612, 0.7115, 0.8676, 0.7059, 0.9152, 0.4076, 0.9152, 0.4001, 0.9125, 0.4001, 0.9125, 0.4076, 0.8673, 0.795, 0.8609, 0.7893, 0.8601, 0.7929, 0.8665, 0.7986, 0.8847, 0.383, 0.8842, 0.3689, 0.8825, 0.3689, 0.882, 0.383, 0.8609, 0.7893, 0.8582, 0.7887, 0.8574, 0.7923, 0.8601, 0.7929, 0.8847, 0.3858, 0.8847, 0.383, 0.882, 0.383, 0.882, 0.3858, 0.8604, 0.7079, 0.8577, 0.7085, 0.8585, 0.7121, 0.8612, 0.7115, 0.8445, 0.7138, 0.8423, 0.7143, 0.8429, 0.7167, 0.8451, 0.7162, 0.8577, 0.7085, 0.8445, 0.7138, 0.8451, 0.7162, 0.8585, 0.7121, 0.9358, 0.3645, 0.9354, 0.3504, 0.9336, 0.3504, 0.9331, 0.3645, 0.8582, 0.7887, 0.8447, 0.7847, 0.8442, 0.787, 0.8574, 0.7923, 0.8617, 0.7743, 0.8677, 0.7711, 0.8551, 0.7683, 0.8591, 0.7737, 0.8585, 0.7121, 0.8594, 0.7271, 0.8621, 0.7265, 0.8612, 0.7115, 0.8609, 0.7893, 0.8617, 0.7743, 0.8591, 0.7737, 0.8582, 0.7887, 0.9126, 0.4337, 0.9126, 0.4486, 0.9152, 0.4486, 0.9152, 0.4337, 0.8523, 0.3741, 0.8506, 0.3741, 0.8506, 0.3765, 0.8523, 0.3765, 0.9353, 0.3906, 0.9353, 0.3883, 0.9336, 0.3883, 0.9336, 0.3906, 0.8447, 0.7847, 0.8426, 0.7842, 0.842, 0.7865, 0.8442, 0.787, 0.842, 0.7865, 0.8394, 0.7886, 0.8416, 0.7891, 0.8442, 0.787, 0.8406, 0.7261, 0.8358, 0.729, 0.8456, 0.7315, 0.8428, 0.7266, 0.843, 0.7766, 0.8425, 0.7742, 0.8403, 0.7748, 0.8408, 0.7769, 0.8411, 0.7239, 0.8406, 0.7261, 0.8428, 0.7266, 0.8433, 0.7242, 0.8523, 0.3673, 0.8523, 0.3652, 0.8506, 0.3652, 0.8506, 0.3673, 0.8625, 0.3897, 0.8625, 0.3828, 0.8608, 0.3828, 0.8608, 0.3897, 0.8445, 0.7138, 0.8419, 0.7117, 0.8397, 0.7122, 0.8423, 0.7143, 0.8506, 0.3765, 0.8506, 0.379, 0.8523, 0.379, 0.8523, 0.3765, 0.8625, 0.3923, 0.8625, 0.3897, 0.8608, 0.3897, 0.8608, 0.3923, 0.8844, 0.4316, 0.8844, 0.4345, 0.8862, 0.4345, 0.8862, 0.4316, 0.8844, 0.4345, 0.8844, 0.4395, 0.8862, 0.4395, 0.8862, 0.4345, 0.8419, 0.6919, 0.8387, 0.6915, 0.8338, 0.6926, 0.8312, 0.6943, 0.8318, 0.7938, 0.8295, 0.804, 0.8438, 0.8073, 0.8462, 0.7971, 0.8295, 0.804, 0.8309, 0.8066, 0.8416, 0.809, 0.8438, 0.8073, 0.8862, 0.4425, 0.8862, 0.4395, 0.8844, 0.4395, 0.8844, 0.4425, 0.8625, 0.3828, 0.8625, 0.3723, 0.8608, 0.3723, 0.8608, 0.3828, 0.8309, 0.8066, 0.8335, 0.8083, 0.8384, 0.8094, 0.8416, 0.809, 0.8442, 0.6936, 0.8419, 0.6919, 0.8312, 0.6943, 0.8298, 0.6968, 0.8506, 0.379, 0.8506, 0.3856, 0.8523, 0.3856, 0.8523, 0.379, 0.8419, 0.7117, 0.8465, 0.7038, 0.8321, 0.707, 0.8397, 0.7122, 0.8465, 0.7038, 0.8442, 0.6936, 0.8298, 0.6968, 0.8321, 0.707, 0.8506, 0.396, 0.8506, 0.3982, 0.8523, 0.3982, 0.8523, 0.396, 0.8625, 0.3723, 0.8625, 0.3702, 0.8608, 0.3702, 0.8608, 0.3723, 0.8394, 0.7886, 0.8318, 0.7938, 0.8462, 0.7971, 0.8416, 0.7891, 0.8506, 0.3856, 0.8506, 0.396, 0.8523, 0.396, 0.8523, 0.3856, 0.8677, 0.7711, 0.8699, 0.7616, 0.8573, 0.7587, 0.8551, 0.7683, 0.8797, 0.2612, 0.8797, 0.2662, 0.8824, 0.2662, 0.8824, 0.2612, 0.8594, 0.7271, 0.8554, 0.7326, 0.868, 0.7297, 0.8621, 0.7265, 0.8844, 0.2402, 0.8844, 0.2455, 0.8871, 0.2455, 0.8871, 0.2402, 0.8576, 0.7421, 0.8601, 0.7443, 0.8688, 0.7423, 0.8702, 0.7393, 0.9152, 0.3941, 0.9152, 0.3843, 0.9125, 0.3843, 0.9125, 0.3941, 0.8554, 0.7326, 0.8576, 0.7421, 0.8702, 0.7393, 0.868, 0.7297, 0.9331, 0.3645, 0.9331, 0.3742, 0.9358, 0.3742, 0.9358, 0.3645, 0.8685, 0.7586, 0.8658, 0.7571, 0.8628, 0.7564, 0.8598, 0.7566, 0.9331, 0.3742, 0.9331, 0.3768, 0.9358, 0.3768, 0.9358, 0.3742, 0.8699, 0.7616, 0.8685, 0.7586, 0.8598, 0.7566, 0.8573, 0.7587, 0.9152, 0.3843, 0.9152, 0.3816, 0.9125, 0.3816, 0.9125, 0.3843, 0.9127, 0.4188, 0.9127, 0.4218, 0.9154, 0.4218, 0.9154, 0.4188, 0.9127, 0.4158, 0.9127, 0.4188, 0.9154, 0.4188, 0.9154, 0.4158, 0.8601, 0.7443, 0.8632, 0.7444, 0.8661, 0.7438, 0.8688, 0.7423, 0.9154, 0.4248, 0.9154, 0.4218, 0.9127, 0.4218, 0.9127, 0.4248, 0.8453, 0.7694, 0.8438, 0.7636, 0.834, 0.7661, 0.8355, 0.7719, 0.9353, 0.3883, 0.9353, 0.3831, 0.9336, 0.3831, 0.9336, 0.3883, 0.8425, 0.7742, 0.8453, 0.7694, 0.8355, 0.7719, 0.8403, 0.7748, 0.8847, 0.2819, 0.8847, 0.2766, 0.8829, 0.2766, 0.8829, 0.2819, 0.8343, 0.7347, 0.8349, 0.7371, 0.8425, 0.7391, 0.8441, 0.7372, 0.9139, 0.3426, 0.9139, 0.348, 0.9156, 0.348, 0.9156, 0.3426, 0.8358, 0.729, 0.8343, 0.7347, 0.8441, 0.7372, 0.8456, 0.7315, 0.9353, 0.3831, 0.9353, 0.3777, 0.9336, 0.3777, 0.9336, 0.3831, 0.8761, 0.3393, 0.8761, 0.3418, 0.8778, 0.3418, 0.8778, 0.3393, 0.8761, 0.3374, 0.8761, 0.3393, 0.8778, 0.3393, 0.8778, 0.3374, 0.8438, 0.7636, 0.8422, 0.7618, 0.8346, 0.7638, 0.834, 0.7661, 0.9139, 0.348, 0.9139, 0.3505, 0.9156, 0.3505, 0.9156, 0.348, 0.8761, 0.3418, 0.8761, 0.3446, 0.8778, 0.3446, 0.8778, 0.3418, 0.8422, 0.7618, 0.8397, 0.7616, 0.8366, 0.7624, 0.8346, 0.7638, 0.9139, 0.3505, 0.9139, 0.3522, 0.9156, 0.3522, 0.9156, 0.3505, 0.8349, 0.7371, 0.8369, 0.7385, 0.84, 0.7393, 0.8425, 0.7391, 0.8523, 0.3688, 0.8523, 0.3673, 0.8506, 0.3673, 0.8506, 0.3688, 0.8415, 0.7223, 0.8411, 0.7239, 0.8433, 0.7242, 0.8437, 0.7224, 0.8434, 0.7784, 0.843, 0.7766, 0.8408, 0.7769, 0.8412, 0.7785, 0.8434, 0.7784, 0.8449, 0.7781, 0.8445, 0.7763, 0.843, 0.7766, 0.891, 0.2402, 0.891, 0.2461, 0.8927, 0.2461, 0.8927, 0.2402, 0.8447, 0.7847, 0.8434, 0.7784, 0.8412, 0.7785, 0.8426, 0.7842, 0.8429, 0.7167, 0.8415, 0.7223, 0.8437, 0.7224, 0.8451, 0.7162, 0.8523, 0.3741, 0.8523, 0.3688, 0.8506, 0.3688, 0.8506, 0.3741, 0.8894, 0.2612, 0.8894, 0.264, 0.8912, 0.264, 0.8912, 0.2612, 0.941, 0.3973, 0.9396, 0.3973, 0.9396, 0.399, 0.941, 0.399, 0.9088, 0.5046, 0.9088, 0.506, 0.9106, 0.506, 0.9106, 0.5046, 0.8433, 0.7242, 0.8448, 0.7246, 0.8452, 0.7228, 0.8437, 0.7224, 0.8458, 0.7272, 0.8495, 0.7285, 0.8518, 0.7224, 0.8481, 0.721, 0.8448, 0.7246, 0.8458, 0.7272, 0.8481, 0.721, 0.8452, 0.7228, 0.8449, 0.7781, 0.8478, 0.7798, 0.8455, 0.7737, 0.8445, 0.7763, 0.9088, 0.506, 0.9088, 0.5093, 0.9106, 0.5093, 0.9106, 0.506, 0.8894, 0.2661, 0.8893, 0.2643, 0.8878, 0.2643, 0.8877, 0.2661, 0.8478, 0.7798, 0.8515, 0.7784, 0.8492, 0.7723, 0.8455, 0.7737, 0.9088, 0.5093, 0.9088, 0.5125, 0.9106, 0.5125, 0.9106, 0.5093, 0.8877, 0.2663, 0.8877, 0.263, 0.8859, 0.263, 0.8859, 0.2663, 0.8893, 0.2643, 0.8893, 0.2612, 0.8878, 0.2612, 0.8878, 0.2643, 0.8877, 0.263, 0.8875, 0.2612, 0.886, 0.2612, 0.8859, 0.263, 0.8495, 0.7285, 0.8511, 0.7275, 0.8523, 0.7242, 0.8518, 0.7224, 0.8515, 0.7784, 0.852, 0.7766, 0.8508, 0.7733, 0.8492, 0.7723, 0.3583, 0.2013, 0.379, 0.2013, 0.379, 0.1819, 0.3583, 0.1819, 0.3148, 0.3612, 0.3148, 0.3883, 0.3313, 0.3763, 0.3313, 0.3492, 0.369, 0.5028, 0.369, 0.5117, 0.3885, 0.5054, 0.3833, 0.4982, 0.3997, 0.1824, 0.4203, 0.1824, 0.4204, 0.1629, 0.3997, 0.1629, 0.369, 0.4544, 0.369, 0.4456, 0.3496, 0.4519, 0.3548, 0.459, 0.3921, 0.4861, 0.4005, 0.4888, 0.4005, 0.4684, 0.3921, 0.4711, 0.346, 0.4711, 0.3376, 0.4684, 0.3376, 0.4888, 0.346, 0.4861, 0.4204, 0.02716, 0.4204, 2.751e-07, 0.3997, 0.0, 0.3997, 0.02716, 0.3833, 0.459, 0.3885, 0.4519, 0.369, 0.4456, 0.369, 0.4544, 0.379, 0.02708, 0.379, 0.0, 0.3583, 2.922e-07, 0.3583, 0.02708, 0.6035, 0.7601, 0.6035, 0.8036, 0.62, 0.8032, 0.62, 0.7596, 0.5212, 0.7588, 0.5212, 0.8024, 0.5406, 0.8024, 0.5406, 0.7589, 0.5831, 0.7601, 0.5831, 0.8036, 0.6035, 0.8036, 0.6035, 0.7601, 0.4134, 0.8006, 0.4134, 0.757, 0.3969, 0.7566, 0.3969, 0.8001, 0.5018, 0.7589, 0.5018, 0.8024, 0.5212, 0.8024, 0.5212, 0.7588, 0.7897, 0.5297, 0.7462, 0.5297, 0.7459, 0.5462, 0.7894, 0.5462, 0.7897, 0.5093, 0.7462, 0.5093, 0.7462, 0.5297, 0.7897, 0.5297, 0.7894, 0.4928, 0.7459, 0.4928, 0.7462, 0.5093, 0.7897, 0.5093, 0.3775, 0.7566, 0.3775, 0.8002, 0.3969, 0.8002, 0.3969, 0.7567, 0.3581, 0.7567, 0.3581, 0.8002, 0.3775, 0.8002, 0.3775, 0.7566, 0.346, 0.4861, 0.3376, 0.4888, 0.3496, 0.5054, 0.3548, 0.4982, 0.3921, 0.4711, 0.4005, 0.4684, 0.3885, 0.4519, 0.3833, 0.459, 0.3997, 0.2018, 0.4204, 0.2018, 0.4203, 0.1824, 0.3997, 0.1824, 0.2715, 0.7165, 0.2715, 0.7436, 0.2881, 0.7556, 0.2881, 0.7285, 0.3583, 0.1819, 0.379, 0.1819, 0.379, 0.1625, 0.3583, 0.1625, 0.3548, 0.459, 0.3496, 0.4519, 0.3376, 0.4684, 0.346, 0.4711, 0.3833, 0.4982, 0.3885, 0.5054, 0.4005, 0.4888, 0.3921, 0.4861, 0.2779, 0.3492, 0.2779, 0.3763, 0.2944, 0.3883, 0.2944, 0.3612, 0.3148, 0.02716, 0.3148, 0.0, 0.2944, 0.0, 0.2944, 0.02716, 0.3548, 0.4982, 0.3496, 0.5054, 0.369, 0.5117, 0.369, 0.5028, 0.7291, 0.3796, 0.7291, 0.1931, 0.7087, 0.1931, 0.7087, 0.3796, 0.2947, 0.1826, 0.2944, 0.1629, 0.2779, 0.1749, 0.285, 0.1858, 0.285, 0.1858, 0.2779, 0.1749, 0.2715, 0.1944, 0.2804, 0.1944, 0.2804, 0.1944, 0.2715, 0.1944, 0.2779, 0.2138, 0.285, 0.2027, 0.285, 0.2027, 0.2779, 0.2138, 0.2944, 0.2258, 0.2947, 0.2061, 0.3242, 0.2037, 0.3313, 0.2138, 0.3376, 0.1944, 0.3288, 0.1939, 0.3242, 0.1852, 0.3313, 0.1749, 0.3148, 0.1629, 0.3148, 0.1826, 0.3148, 0.2061, 0.3148, 0.2258, 0.3313, 0.2138, 0.3242, 0.2037, 0.3288, 0.1939, 0.3376, 0.1944, 0.3313, 0.1749, 0.3242, 0.1852, 0.5187, 0.2219, 0.5187, 0.1713, 0.5134, 0.1713, 0.5134, 0.2219, 0.313, 0.7997, 0.313, 0.8204, 0.3295, 0.82, 0.3295, 0.7994, 0.62, 0.7811, 0.62, 0.8018, 0.6365, 0.8014, 0.6365, 0.7807, 0.3376, 0.1819, 0.3583, 0.1819, 0.3583, 0.1625, 0.3377, 0.1625, 0.7697, 0.3678, 0.7697, 0.2448, 0.7492, 0.2448, 0.7492, 0.3678, 0.379, 0.2018, 0.3997, 0.2018, 0.3997, 0.1824, 0.379, 0.1824, 0.62, 0.7596, 0.62, 0.7803, 0.6365, 0.7807, 0.6365, 0.7601, 0.313, 0.8204, 0.313, 0.7997, 0.2965, 0.7994, 0.2965, 0.82, 0.379, 0.1824, 0.3997, 0.1824, 0.3997, 0.1629, 0.379, 0.1629, 0.7492, 2.794e-07, 0.7492, 0.1218, 0.7699, 0.1218, 0.7699, 0.0, 0.3377, 0.2013, 0.3583, 0.2013, 0.3583, 0.1819, 0.3376, 0.1819, 0.2926, 0.7925, 0.2719, 0.7925, 0.2715, 0.8091, 0.2922, 0.8091, 0.2926, 0.7721, 0.2719, 0.7721, 0.2719, 0.7925, 0.2926, 0.7925, 0.2922, 0.7556, 0.2715, 0.7556, 0.2719, 0.7721, 0.2926, 0.7721, 0.5288, 0.7146, 0.5288, 0.7418, 0.5493, 0.7418, 0.5493, 0.7146, 0.3583, 0.3371, 0.3583, 0.3643, 0.379, 0.3643, 0.379, 0.3371, 0.3313, 0.03916, 0.3313, 0.01201, 0.3148, 0.0, 0.3148, 0.02716, 0.2944, 0.02716, 0.2944, 0.0, 0.2779, 0.01201, 0.2779, 0.03916, 0.3191, 0.7277, 0.3191, 0.7548, 0.3356, 0.7428, 0.3356, 0.7157, 0.8079, 0.6351, 0.7873, 0.6351, 0.7873, 0.6555, 0.8079, 0.6555, 0.8083, 0.6186, 0.7877, 0.6186, 0.7873, 0.6351, 0.8079, 0.6351, 0.8079, 0.6555, 0.7873, 0.6555, 0.7877, 0.6721, 0.8083, 0.6721, 0.5018, 0.7198, 0.5018, 0.7468, 0.5183, 0.7588, 0.5183, 0.7318, 0.6852, 0.6106, 0.6852, 0.5836, 0.6687, 0.5956, 0.6687, 0.6226, 0.3997, 0.3372, 0.3997, 0.3643, 0.4204, 0.3643, 0.4204, 0.3372, 0.2987, 0.7153, 0.2987, 0.7424, 0.3191, 0.7424, 0.3191, 0.7153, 0.2944, 0.3612, 0.2944, 0.3883, 0.3148, 0.3883, 0.3148, 0.3612, 0.8105, 0.2393, 0.8105, 0.2187, 0.7901, 0.2187, 0.7901, 0.2393, 0.7492, 0.1218, 0.7492, 0.2448, 0.7697, 0.2448, 0.7697, 0.1218, 0.6443, 0.5896, 0.6443, 0.7127, 0.665, 0.7127, 0.665, 0.5896, 0.4953, 0.7136, 0.4953, 0.5905, 0.4747, 0.5905, 0.4747, 0.7136, 0.7924, 0.4657, 0.7924, 0.4864, 0.8128, 0.4864, 0.8128, 0.4657, 0.7668, 0.6958, 0.7668, 0.574, 0.7462, 0.574, 0.7462, 0.6958, 0.7697, 0.1218, 0.7697, 0.2435, 0.7901, 0.2435, 0.7901, 0.1218, 0.7668, 0.574, 0.7668, 0.6958, 0.7873, 0.6958, 0.7873, 0.574, 0.3191, 0.592, 0.3191, 0.6191, 0.3356, 0.6071, 0.3356, 0.58, 0.3191, 0.6191, 0.3191, 0.6463, 0.3356, 0.6343, 0.3356, 0.6071, 0.3191, 0.6463, 0.3191, 0.6734, 0.3356, 0.6614, 0.3356, 0.6343, 0.3191, 0.6734, 0.3191, 0.7005, 0.3356, 0.6885, 0.3356, 0.6614, 0.3191, 0.7005, 0.3191, 0.7277, 0.3356, 0.7157, 0.3356, 0.6885, 0.2944, 0.1629, 0.2944, 0.1358, 0.2779, 0.1478, 0.2779, 0.1749, 0.2944, 0.1358, 0.2944, 0.1086, 0.2779, 0.1206, 0.2779, 0.1478, 0.2944, 0.1086, 0.2944, 0.08147, 0.2779, 0.09347, 0.2779, 0.1206, 0.2944, 0.08147, 0.2944, 0.05431, 0.2779, 0.06632, 0.2779, 0.09347, 0.2944, 0.05431, 0.2944, 0.02716, 0.2779, 0.03916, 0.2779, 0.06632, 0.3313, 0.1749, 0.3313, 0.1478, 0.3148, 0.1358, 0.3148, 0.1629, 0.3313, 0.1478, 0.3313, 0.1206, 0.3148, 0.1086, 0.3148, 0.1358, 0.3313, 0.1206, 0.3313, 0.09347, 0.3148, 0.08147, 0.3148, 0.1086, 0.3313, 0.09347, 0.3313, 0.06632, 0.3148, 0.05431, 0.3148, 0.08147, 0.3313, 0.06632, 0.3313, 0.03916, 0.3148, 0.02716, 0.3148, 0.05431, 0.3583, 0.2013, 0.3583, 0.2285, 0.379, 0.2285, 0.379, 0.2013, 0.3583, 0.2285, 0.3583, 0.2556, 0.379, 0.2556, 0.379, 0.2285, 0.3583, 0.2556, 0.3583, 0.2828, 0.379, 0.2828, 0.379, 0.2556, 0.3583, 0.2828, 0.3583, 0.3099, 0.379, 0.3099, 0.379, 0.2828, 0.3583, 0.3099, 0.3583, 0.3371, 0.379, 0.3371, 0.379, 0.3099, 0.5288, 0.5789, 0.5288, 0.6061, 0.5493, 0.6061, 0.5493, 0.5789, 0.5288, 0.6061, 0.5288, 0.6332, 0.5493, 0.6332, 0.5493, 0.6061, 0.5288, 0.6332, 0.5288, 0.6603, 0.5493, 0.6603, 0.5493, 0.6332, 0.5288, 0.6603, 0.5288, 0.6875, 0.5493, 0.6875, 0.5493, 0.6603, 0.5288, 0.6875, 0.5288, 0.7146, 0.5493, 0.7146, 0.5493, 0.6875, 0.627, 0.2033, 0.627, 0.3848, 0.6474, 0.3848, 0.6474, 0.2033, 0.6678, 0.1931, 0.6678, 0.3862, 0.6883, 0.3862, 0.6883, 0.1931, 0.6239, 0.3864, 0.6239, 0.5897, 0.6443, 0.5897, 0.6443, 0.3864, 0.4368, 0.1208, 0.4368, 0.1726, 0.4441, 0.1726, 0.4441, 0.1208, 0.6035, 0.3864, 0.6035, 0.5897, 0.6239, 0.5897, 0.6239, 0.3864, 0.2715, 0.5807, 0.2715, 0.6079, 0.2881, 0.6199, 0.2881, 0.5927, 0.2715, 0.6079, 0.2715, 0.635, 0.2881, 0.647, 0.2881, 0.6199, 0.2715, 0.635, 0.2715, 0.6622, 0.2881, 0.6742, 0.2881, 0.647, 0.2715, 0.6622, 0.2715, 0.6893, 0.2881, 0.7013, 0.2881, 0.6742, 0.2715, 0.6893, 0.2715, 0.7165, 0.2881, 0.7285, 0.2881, 0.7013, 0.4204, 0.1629, 0.4204, 0.1358, 0.3997, 0.1358, 0.3997, 0.1629, 0.4204, 0.1358, 0.4204, 0.1086, 0.3997, 0.1086, 0.3997, 0.1358, 0.4204, 0.1086, 0.4204, 0.08147, 0.3997, 0.08147, 0.3997, 0.1086, 0.4204, 0.08147, 0.4204, 0.05431, 0.3997, 0.05431, 0.3997, 0.08147, 0.4204, 0.05431, 0.4204, 0.02716, 0.3997, 0.02716, 0.3997, 0.05431, 0.7257, 0.574, 0.7257, 0.7577, 0.7462, 0.7577, 0.7462, 0.574, 0.6883, 0.0, 0.6883, 0.1895, 0.7087, 0.1895, 0.7087, 0.0, 0.4988, 0.07101, 0.4988, 0.1241, 0.5061, 0.1241, 0.5061, 0.07101, 0.6852, 0.3864, 0.6852, 0.578, 0.7056, 0.578, 0.7056, 0.3864, 0.4988, 0.07099, 0.4988, 0.01625, 0.4915, 0.01625, 0.4915, 0.07099, 0.2987, 0.58, 0.2987, 0.607, 0.3191, 0.607, 0.3191, 0.58, 0.2987, 0.607, 0.2987, 0.6341, 0.3191, 0.6341, 0.3191, 0.607, 0.2987, 0.6341, 0.2987, 0.6612, 0.3191, 0.6612, 0.3191, 0.6341, 0.2987, 0.6612, 0.2987, 0.6882, 0.3191, 0.6882, 0.3191, 0.6612, 0.2987, 0.6882, 0.2987, 0.7153, 0.3191, 0.7153, 0.3191, 0.6882, 0.3997, 0.2018, 0.3997, 0.2289, 0.4204, 0.2289, 0.4204, 0.2018, 0.3997, 0.2289, 0.3997, 0.2559, 0.4204, 0.2559, 0.4204, 0.2289, 0.3997, 0.2559, 0.3997, 0.283, 0.4204, 0.283, 0.4204, 0.2559, 0.3997, 0.283, 0.3997, 0.3101, 0.4204, 0.3101, 0.4204, 0.283, 0.3997, 0.3101, 0.3997, 0.3372, 0.4204, 0.3372, 0.4204, 0.3101, 0.6852, 0.7459, 0.6852, 0.7189, 0.6687, 0.7309, 0.6687, 0.7579, 0.6852, 0.7189, 0.6852, 0.6918, 0.6687, 0.7038, 0.6687, 0.7309, 0.6852, 0.6918, 0.6852, 0.6648, 0.6687, 0.6768, 0.6687, 0.7038, 0.6852, 0.6648, 0.6852, 0.6377, 0.6687, 0.6497, 0.6687, 0.6768, 0.6852, 0.6377, 0.6852, 0.6106, 0.6687, 0.6226, 0.6687, 0.6497, 0.5018, 0.5844, 0.5018, 0.6115, 0.5183, 0.6235, 0.5183, 0.5964, 0.5018, 0.6115, 0.5018, 0.6386, 0.5183, 0.6506, 0.5183, 0.6235, 0.5018, 0.6386, 0.5018, 0.6656, 0.5183, 0.6776, 0.5183, 0.6506, 0.5018, 0.6656, 0.5018, 0.6927, 0.5183, 0.7047, 0.5183, 0.6776, 0.5018, 0.6927, 0.5018, 0.7198, 0.5183, 0.7318, 0.5183, 0.7047, 0.2779, 0.2138, 0.2779, 0.2409, 0.2944, 0.2529, 0.2944, 0.2258, 0.2779, 0.2409, 0.2779, 0.2679, 0.2944, 0.28, 0.2944, 0.2529, 0.2779, 0.2679, 0.2779, 0.295, 0.2944, 0.307, 0.2944, 0.28, 0.2779, 0.295, 0.2779, 0.3221, 0.2944, 0.3341, 0.2944, 0.307, 0.2779, 0.3221, 0.2779, 0.3492, 0.2944, 0.3612, 0.2944, 0.3341, 0.379, 0.1625, 0.379, 0.1354, 0.3583, 0.1354, 0.3583, 0.1625, 0.379, 0.1354, 0.379, 0.1083, 0.3583, 0.1083, 0.3583, 0.1354, 0.379, 0.1083, 0.379, 0.08123, 0.3583, 0.08123, 0.3583, 0.1083, 0.379, 0.08123, 0.379, 0.05415, 0.3583, 0.05415, 0.3583, 0.08123, 0.379, 0.05415, 0.379, 0.02708, 0.3583, 0.02708, 0.3583, 0.05415, 0.3148, 0.2258, 0.3148, 0.2529, 0.3313, 0.2409, 0.3313, 0.2138, 0.3148, 0.2529, 0.3148, 0.28, 0.3313, 0.2679, 0.3313, 0.2409, 0.3148, 0.28, 0.3148, 0.307, 0.3313, 0.295, 0.3313, 0.2679, 0.3148, 0.307, 0.3148, 0.3341, 0.3313, 0.3221, 0.3313, 0.295, 0.3148, 0.3341, 0.3148, 0.3612, 0.3313, 0.3492, 0.3313, 0.3221, 0.5825, 0.1416, 0.5825, 0.1343, 0.577, 0.1343, 0.577, 0.1416, 0.4769, 0.01625, 0.4769, 0.07101, 0.4842, 0.07101, 0.4842, 0.01625, 0.5207, 0.1203, 0.5207, 0.175, 0.5262, 0.175, 0.5262, 0.1203, 0.4842, 0.1258, 0.4842, 0.07101, 0.4769, 0.07101, 0.4769, 0.1258, 0.57, 0.1706, 0.57, 0.1633, 0.5645, 0.1633, 0.5645, 0.1706, 0.5134, 0.1721, 0.5134, 0.1203, 0.5061, 0.1203, 0.5061, 0.1721, 0.3581, 0.7041, 0.3581, 0.5117, 0.3376, 0.5117, 0.3376, 0.7041, 0.3581, 0.5117, 0.3581, 0.704, 0.3785, 0.704, 0.3785, 0.5117, 0.57, 0.1633, 0.57, 0.1706, 0.5755, 0.1706, 0.5755, 0.1633, 0.4842, 0.07101, 0.4842, 0.1258, 0.4915, 0.1258, 0.4915, 0.07101, 0.4915, 0.071, 0.4915, 0.01625, 0.4842, 0.01625, 0.4842, 0.071, 0.627, 0.2033, 0.627, 0.0, 0.6066, 0.0, 0.6066, 0.2033, 0.5819, 0.07512, 0.5819, 0.06781, 0.5764, 0.06781, 0.5764, 0.07512, 0.5061, 0.06827, 0.5061, 0.1203, 0.5134, 0.1203, 0.5134, 0.06827, 0.5134, 0.06827, 0.5134, 0.01625, 0.5061, 0.01625, 0.5061, 0.06827, 0.6883, 0.1931, 0.6883, 0.0, 0.6678, 0.0, 0.6678, 0.1931, 0.5775, 0.1203, 0.5775, 0.1276, 0.583, 0.1276, 0.583, 0.1203, 0.627, 0.3848, 0.627, 0.2033, 0.6066, 0.2033, 0.6066, 0.3848, 0.4915, 0.1747, 0.4915, 0.1258, 0.4842, 0.1258, 0.4842, 0.1747, 0.4769, 0.1258, 0.4769, 0.1747, 0.4842, 0.1747, 0.4842, 0.1258, 0.5837, 0.1182, 0.5837, 0.1109, 0.5782, 0.1109, 0.5782, 0.1182, 0.5061, 0.1736, 0.5061, 0.1241, 0.4988, 0.1241, 0.4988, 0.1736, 0.4988, 0.1752, 0.4988, 0.1258, 0.4915, 0.1258, 0.4915, 0.1752, 0.7492, 0.1837, 0.7492, 0.0, 0.7288, 0.0, 0.7288, 0.1837, 0.5782, 0.09634, 0.5782, 0.1036, 0.5837, 0.1036, 0.5837, 0.09634, 0.6883, 0.1931, 0.6883, 0.3826, 0.7087, 0.3826, 0.7087, 0.1931, 0.5207, 0.1713, 0.5207, 0.1203, 0.5134, 0.1203, 0.5134, 0.1713, 0.5207, 0.1193, 0.5207, 0.06827, 0.5134, 0.06827, 0.5134, 0.1193, 0.5754, 0.2288, 0.5754, 0.2361, 0.5809, 0.2361, 0.5809, 0.2288, 0.5061, 0.06936, 0.5061, 0.01625, 0.4988, 0.01625, 0.4988, 0.06936, 0.6678, 0.1972, 0.6678, 0.0, 0.6474, 6.876e-08, 0.6474, 0.1972, 0.6648, 0.3864, 0.6648, 0.5836, 0.6852, 0.5836, 0.6852, 0.3864, 0.4546, 0.2284, 0.4546, 0.2357, 0.4601, 0.2357, 0.4601, 0.2284, 0.4441, 0.1208, 0.4441, 0.1724, 0.4514, 0.1724, 0.4514, 0.1208, 0.5134, 0.01625, 0.5134, 0.06786, 0.5207, 0.06786, 0.5207, 0.01625, 0.38, 0.5117, 0.38, 0.7033, 0.4005, 0.7033, 0.4005, 0.5117, 0.5782, 0.1036, 0.5782, 0.1109, 0.5837, 0.1109, 0.5837, 0.1036, 0.627, 0.0, 0.627, 0.2032, 0.6474, 0.2032, 0.6474, 0.0, 0.5372, 0.1203, 0.5372, 0.175, 0.5427, 0.175, 0.5427, 0.1203, 0.4915, 0.07101, 0.4915, 0.1258, 0.4988, 0.1258, 0.4988, 0.07101, 0.3288, 0.1939, 0.3242, 0.1852, 0.3148, 0.1826, 0.3148, 0.2061, 0.3242, 0.2037, 0.2947, 0.2061, 0.2947, 0.1826, 0.285, 0.1858, 0.2804, 0.1944, 0.285, 0.2027, 0.5207, 0.06787, 0.5207, 0.1195, 0.527, 0.1195, 0.527, 0.06787, 0.4952, 0.2297, 0.4899, 0.2297, 0.4899, 0.2352, 0.4952, 0.2351, 0.7291, 0.1931, 0.7291, 0.3796, 0.7492, 0.3796, 0.7492, 0.1931, 0.5482, 0.1719, 0.5482, 0.2221, 0.5535, 0.2221, 0.5535, 0.1719, 0.5538, 0.1719, 0.5538, 0.2221, 0.5591, 0.2221, 0.5591, 0.1719, 0.5209, 0.2319, 0.5209, 0.2424, 0.5299, 0.2424, 0.5299, 0.2319, 0.7257, 0.5781, 0.7257, 0.3864, 0.7056, 0.3864, 0.7056, 0.5781, 0.5207, 0.01625, 0.5207, 0.06787, 0.527, 0.06787, 0.527, 0.01625, 0.7087, 0.0, 0.7087, 0.1916, 0.7288, 0.1916, 0.7288, 0.0, 0.5775, 0.133, 0.5828, 0.1331, 0.5828, 0.1276, 0.5775, 0.1276, 0.4715, 0.1362, 0.4715, 0.1867, 0.4768, 0.1867, 0.4768, 0.1362, 0.6474, 0.1972, 0.6474, 0.3847, 0.6678, 0.3847, 0.6678, 0.1972, 0.7257, 0.3864, 0.7257, 0.574, 0.7459, 0.574, 0.7459, 0.3864])
me_cylinder_001.materials.append(None)
me_cylinder_001.use_remesh_preserve_volume = False
me_cylinder_001.use_remesh_preserve_attributes = False
me_cylinder_001.use_mirror_vertex_groups = False
me_cylinder_001.update()

# ---- objects
ob_hemi = bpy.data.objects.new('Hemi', light_hemi)
ob_cylinder_001 = bpy.data.objects.new('Cylinder.001', me_cylinder_001)
ob_lamp = bpy.data.objects.new('Lamp', light_lamp)
ob_camera = bpy.data.objects.new('Camera', cam_camera)

# ---- transforms, parenting, visibility, modifiers, constraints
ob_hemi.location = (2.012, -0.08024, 7.262)
ob_hemi.rotation_euler = (1.837e-08, 0.4955, 7.261e-08)
ob_hemi.lineart.crease_threshold = 0.0
ob_cylinder_001.location = (0.09879, 3.42e-08, 3.194)
ob_cylinder_001.lineart.crease_threshold = 0.0
ob_cylinder_001.material_slots[0].link = 'OBJECT'; ob_cylinder_001.material_slots[0].material = mat_mopa
ob_lamp.location = (-0.02243, -0.01088, 4.415)
ob_lamp.rotation_euler = (0.6503, 0.05522, 1.866)
ob_lamp.lock_rotations_4d = False
ob_lamp.empty_display_type = 'ARROWS'
ob_lamp.color = (0.0, 0.0, 0.0, 0.0)
ob_lamp.lineart.crease_threshold = 0.0
ob_camera.location = (7.481, -6.508, 5.344)
ob_camera.rotation_euler = (1.109, 0.0, 0.8149)
ob_camera.lock_rotations_4d = False
ob_camera.empty_display_type = 'ARROWS'
ob_camera.color = (0.0, 0.0, 0.0, 0.0)
ob_camera.display_type = 'WIRE'
ob_camera.lineart.crease_threshold = 0.0

# ---- collection membership
col_collection_1.objects.link(ob_hemi)
col_collection_1.objects.link(ob_cylinder_001)
col_collection_1.objects.link(ob_lamp)
col_collection_1.objects.link(ob_camera)

# ---- scene / render settings (as saved in the file)
scene.camera = ob_camera
scene.frame_start = 1; scene.frame_end = 250; scene.frame_set(250)
scene.render.engine = 'CYCLES'
scene.render.resolution_percentage = 50
scene.render.dither_intensity = 0.0
scene.cycles.use_denoising = False
scene.cycles.samples = 128
scene.cycles.sampling_pattern = 'TABULATED_SOBOL'
scene.cycles.light_sampling_threshold = 0.0
scene.cycles.use_adaptive_sampling = False
scene.cycles.use_light_tree = False
scene.cycles.blur_glossy = 0.0
scene.cycles.sample_clamp_indirect = 0.0
scene.view_settings.view_transform = 'Standard'
bpy.context.view_layer.update()
